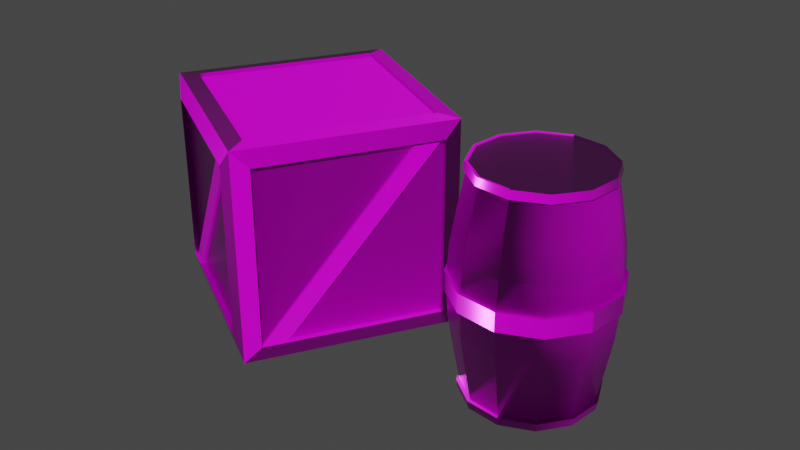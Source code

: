 # Source: wooden_box_and_barrel.blend  (saved by Blender 2.83.19; exported with 4.5.12 LTS)
import bpy
from mathutils import Matrix  # noqa: F401  (used for matrix-valued properties, if any)

bpy.ops.wm.read_factory_settings(use_empty=True)
scene = bpy.context.scene
scene.name = 'Scene'

# ---- collections
col_collection = bpy.data.collections.new('Collection'); scene.collection.children.link(col_collection)

# ---- images (referenced by path relative to the original .blend; pixels are not part of the script)
import os
ASSET_DIR = os.environ.get("B2B_ASSET_DIR", "")  # directory of the original .blend (textures are referenced by path, not embedded)
HERE = os.path.dirname(os.path.abspath(__file__))  # packed textures are extracted next to this script under _unpacked/

def load_image(name, relpath, width, height, colorspace="sRGB"):
    """Load a texture the original file referenced (path relative to the .blend, or extracted next to this script)."""
    p = next((c for c in (os.path.join(HERE, relpath), os.path.join(ASSET_DIR, relpath)) if relpath and os.path.exists(c)), "")
    if p:
        img = bpy.data.images.load(p, check_existing=True)
        img.name = name
    else:  # same state as the original file: an image datablock whose file is absent (Cycles renders it pink)
        img = bpy.data.images.new(name, width, height)
        img.source = "FILE"
        img.filepath = "//" + (relpath or name)
    img.colorspace_settings.name = colorspace
    return img
img_boxes_defaultmaterial_height_png = load_image('boxes_DefaultMaterial_Height.png', 'wooden box and barrel/boxes_DefaultMaterial_Height.png', 1024, 1024, 'Non-Color')
img_boxes_defaultmaterial_basecolor_png = load_image('boxes_DefaultMaterial_BaseColor.png', 'wooden box and barrel/boxes_DefaultMaterial_BaseColor.png', 1024, 1024, 'sRGB')
img_boxes_defaultmaterial_metallic_png = load_image('boxes_DefaultMaterial_Metallic.png', 'wooden box and barrel/boxes_DefaultMaterial_Metallic.png', 1024, 1024, 'Non-Color')
img_boxes_defaultmaterial_roughness_png = load_image('boxes_DefaultMaterial_Roughness.png', 'wooden box and barrel/boxes_DefaultMaterial_Roughness.png', 1024, 1024, 'Non-Color')
img_boxes_defaultmaterial_normal_png_001 = load_image('boxes_DefaultMaterial_Normal.png.001', 'wooden box and barrel/boxes_DefaultMaterial_Normal.png', 1024, 1024, 'Non-Color')

# ---- materials (node trees are filled in below, after node groups)
mat_material_001 = bpy.data.materials.new('Material.001')
mat_material_001.use_transparent_shadow = False

# ---- material node trees
mat_material_001.use_nodes = True; mat_material_001.node_tree.nodes.clear()
_N = mat_material_001.node_tree.nodes; _L = mat_material_001.node_tree.links
n0 = _N.new('ShaderNodeOutputMaterial'); n0.name = 'Material Output'; n0.location = (300, 300)
n1 = _N.new('ShaderNodeBsdfPrincipled'); n1.name = 'Principled BSDF'; n1.location = (10, 300)
n1.distribution = 'GGX'
n1.subsurface_method = 'RANDOM_WALK_SKIN'
n1.inputs[3].default_value = 1.45
n1.inputs[27].default_value = (0.0, 0.0, 0.0, 1.0)
n1.inputs[28].default_value = 1.0
n2 = _N.new('ShaderNodeTexImage'); n2.name = 'Image Texture'; n2.location = (88, -1150)
n2.label = 'Displacement'
n2.image = img_boxes_defaultmaterial_height_png
n3 = _N.new('ShaderNodeDisplacement'); n3.name = 'Displacement'; n3.location = (10, -260)
n3.inputs[2].default_value = 1.0
n4 = _N.new('ShaderNodeTexImage'); n4.name = 'Image Texture.001'; n4.location = (88, -30)
n4.label = 'Base Color'
n4.image = img_boxes_defaultmaterial_basecolor_png
n5 = _N.new('ShaderNodeTexImage'); n5.name = 'Image Texture.002'; n5.location = (88, -310)
n5.label = 'Metallic'
n5.image = img_boxes_defaultmaterial_metallic_png
n6 = _N.new('ShaderNodeTexImage'); n6.name = 'Image Texture.003'; n6.location = (88, -590)
n6.label = 'Roughness'
n6.image = img_boxes_defaultmaterial_roughness_png
n7 = _N.new('ShaderNodeTexImage'); n7.name = 'Image Texture.004'; n7.location = (88, -870)
n7.label = 'Normal'
n7.image = img_boxes_defaultmaterial_normal_png_001
n8 = _N.new('ShaderNodeNormalMap'); n8.name = 'Normal Map'; n8.location = (-240, -340)
n9 = _N.new('ShaderNodeMapping'); n9.name = 'Mapping'; n9.location = (230, -30)
n10 = _N.new('NodeReroute'); n10.name = 'Reroute'; n10.location = (38, -700)
n10.width = 16
n10.socket_idname = 'NodeSocketVector'
n11 = _N.new('ShaderNodeTexCoord'); n11.name = 'Texture Coordinate'; n11.location = (30, -30)
n12 = _N.new('NodeFrame'); n12.name = 'Frame'; n12.location = (-1270, 330)
n12.label = 'Mapping'
n12.width = 400
n13 = _N.new('NodeFrame'); n13.name = 'Frame.001'; n13.location = (-628, 530)
n13.label = 'Textures'
n13.width = 358
n2.parent = n13
n4.parent = n13
n5.parent = n13
n6.parent = n13
n7.parent = n13
n9.parent = n12
n10.parent = n13
n11.parent = n12
_L.new(n1.outputs[0], n0.inputs[0])
_L.new(n2.outputs[0], n3.inputs[0])
_L.new(n3.outputs[0], n0.inputs[2])
_L.new(n4.outputs[0], n1.inputs[0])
_L.new(n5.outputs[0], n1.inputs[1])
_L.new(n6.outputs[0], n1.inputs[2])
_L.new(n7.outputs[0], n8.inputs[1])
_L.new(n8.outputs[0], n1.inputs[5])
_L.new(n10.outputs[0], n4.inputs[0])
_L.new(n10.outputs[0], n5.inputs[0])
_L.new(n10.outputs[0], n6.inputs[0])
_L.new(n10.outputs[0], n7.inputs[0])
_L.new(n10.outputs[0], n2.inputs[0])
_L.new(n9.outputs[0], n10.inputs[0])
_L.new(n11.outputs[2], n9.inputs[0])
n0.is_active_output = True

# ---- world
world_world = bpy.data.worlds.new('World'); scene.world = world_world
world_world.use_nodes = True; world_world.node_tree.nodes.clear()
_N = world_world.node_tree.nodes; _L = world_world.node_tree.links
n0 = _N.new('ShaderNodeOutputWorld'); n0.name = 'World Output'; n0.location = (300, 300)
n1 = _N.new('ShaderNodeBackground'); n1.name = 'Background'; n1.location = (10, 300)
n1.inputs[0].default_value = (0.05088, 0.05088, 0.05088, 1.0)
_L.new(n1.outputs[0], n0.inputs[0])
n0.is_active_output = True
world_world.color = (0.05088, 0.05088, 0.05088)
world_world.use_sun_shadow = False
world_world.sun_shadow_jitter_overblur = 0.0

# ---- meshes
me_cube_012 = bpy.data.meshes.new('Cube.012')
me_cube_012.from_pydata([(-1.0, -1.0, -1.0), (-1.0, -1.0, 1.0), (-1.0, 1.0, -1.0), (-1.0, 1.0, 1.0), (1.0, -1.0, -1.0), (1.0, -1.0, 1.0), (1.0, 1.0, -1.0), (1.0, 1.0, 1.0), (-1.0, -0.8639, -0.8639), (-1.0, -0.8639, 0.8639), (-1.0, 0.8639, 0.8639), (-1.0, 0.8639, -0.8639), (-0.8639, 1.0, -0.8639), (-0.8639, 1.0, 0.8639), (0.8639, 1.0, 0.8639), (0.8639, 1.0, -0.8639), (1.0, 0.8639, -0.8639), (1.0, 0.8639, 0.8639), (1.0, -0.8639, 0.8639), (1.0, -0.8639, -0.8639), (0.8639, -1.0, -0.8639), (0.8639, -1.0, 0.8639), (-0.8639, -1.0, 0.8639), (-0.8639, -1.0, -0.8639), (-0.8639, 0.8639, -1.0), (0.8639, 0.8639, -1.0), (0.8639, -0.8639, -1.0), (-0.8639, -0.8639, -1.0), (0.8639, 0.8639, 1.0), (-0.8639, 0.8639, 1.0), (-0.8639, -0.8639, 1.0), (0.8639, -0.8639, 1.0), (-1.018, 1.018, -1.018), (-1.018, -1.018, -1.018), (-1.018, -1.018, 1.018), (-1.018, 1.018, 1.018), (1.018, 1.018, -1.018), (1.018, 1.018, 1.018), (1.018, -1.018, -1.018), (1.018, -1.018, 1.018), (-1.063, -0.8269, -0.8269), (-1.063, -0.8269, 0.8269), (-1.063, 0.8269, -0.8269), (-1.063, 0.8269, 0.8269), (-0.861, 1.063, 0.861), (-0.861, 1.063, -0.861), (0.861, 1.063, -0.861), (0.861, 1.063, 0.861), (1.063, 0.8604, 0.8604), (1.063, 0.8604, -0.8604), (1.063, -0.8604, -0.8604), (1.063, -0.8604, 0.8604), (0.8269, -1.063, 0.8269), (0.8269, -1.063, -0.8269), (-0.8269, -1.063, -0.8269), (-0.8269, -1.063, 0.8269), (0.8269, 0.8269, -1.063), (-0.8269, 0.8269, -1.063), (-0.8269, -0.8269, -1.063), (0.8269, -0.8269, -1.063), (-0.8627, 0.8627, 1.038), (0.8627, 0.8627, 1.038), (0.8627, -0.8627, 1.038), (-0.8627, -0.8627, 1.038), (1.004, -0.8639, -0.8771), (1.0, 0.5998, 0.8551), (1.004, -0.6243, -0.8771), (1.0, 0.8395, 0.8551), (1.03, 0.8395, 0.8551), (1.033, -0.6243, -0.8771), (1.033, -0.8639, -0.8771), (1.03, 0.5998, 0.8551), (-0.9929, 0.8666, -0.8546), (-0.9892, -0.5972, 0.8776), (-0.9929, 0.6269, -0.8546), (-0.9892, -0.8368, 0.8776), (-1.019, -0.8368, 0.8776), (-1.023, 0.6269, -0.8546), (-1.023, 0.8666, -0.8546), (-1.019, -0.5972, 0.8776), (0.8707, 0.9996, -0.8771), (-0.5931, 0.9959, 0.8551), (0.631, 0.9996, -0.8771), (-0.8327, 0.9959, 0.8551), (-0.8327, 1.026, 0.8551), (0.631, 1.029, -0.8771), (0.8707, 1.029, -0.8771), (-0.5931, 1.026, 0.8551), (-0.8598, -0.997, -0.8546), (0.6039, -0.9932, 0.8776), (-0.6202, -0.997, -0.8546), (0.8436, -0.9932, 0.8776), (0.8436, -1.023, 0.8776), (-0.6202, -1.027, -0.8546), (-0.8598, -1.027, -0.8546), (0.6039, -1.023, 0.8776)], [], [(0, 1, 3, 2), (2, 3, 7, 6), (6, 7, 5, 4), (4, 5, 1, 0), (2, 6, 4, 0), (7, 3, 1, 5), (33, 34, 41, 40), (34, 35, 43, 41), (35, 32, 42, 43), (32, 33, 40, 42), (32, 35, 44, 45), (35, 37, 47, 44), (37, 36, 46, 47), (36, 32, 45, 46), (36, 37, 48, 49), (37, 39, 51, 48), (39, 38, 50, 51), (38, 36, 49, 50), (38, 39, 52, 53), (39, 34, 55, 52), (34, 33, 54, 55), (33, 38, 53, 54), (32, 36, 56, 57), (36, 38, 59, 56), (38, 33, 58, 59), (33, 32, 57, 58), (37, 35, 60, 61), (35, 34, 63, 60), (34, 39, 62, 63), (39, 37, 61, 62), (17, 16, 49, 48), (12, 15, 46, 45), (21, 20, 53, 52), (10, 9, 41, 43), (16, 19, 50, 49), (25, 24, 57, 56), (14, 13, 44, 47), (20, 23, 54, 53), (29, 28, 61, 60), (11, 10, 43, 42), (18, 17, 48, 51), (24, 27, 58, 57), (15, 14, 47, 46), (22, 21, 52, 55), (28, 31, 62, 61), (19, 18, 51, 50), (26, 25, 56, 59), (23, 22, 55, 54), (30, 29, 60, 63), (27, 26, 59, 58), (31, 30, 63, 62), (9, 8, 40, 41), (13, 12, 45, 44), (8, 11, 42, 40), (69, 68, 71, 70), (67, 65, 71, 68), (66, 67, 68, 69), (65, 64, 70, 71), (64, 66, 69, 70), (77, 76, 79, 78), (75, 73, 79, 76), (74, 75, 76, 77), (73, 72, 78, 79), (72, 74, 77, 78), (85, 84, 87, 86), (83, 81, 87, 84), (82, 83, 84, 85), (81, 80, 86, 87), (80, 82, 85, 86), (93, 92, 95, 94), (91, 89, 95, 92), (90, 91, 92, 93), (89, 88, 94, 95), (88, 90, 93, 94)])
me_cube_012.polygons.foreach_set('use_smooth', [True] * 74)
_k = set([(0, 1), (0, 2), (0, 4), (1, 3), (1, 5), (2, 3), (2, 6), (3, 7), (4, 5), (4, 6), (5, 7), (6, 7), (8, 40), (9, 41), (10, 43), (11, 42), (12, 45), (13, 44), (14, 47), (15, 46), (16, 49), (17, 48), (18, 51), (19, 50), (20, 53), (21, 52), (22, 55), (23, 54), (24, 57), (25, 56), (26, 59), (27, 58), (28, 61), (29, 60), (30, 63), (31, 62), (32, 33), (32, 35), (32, 36), (33, 34), (33, 38), (34, 35), (34, 39), (35, 37), (36, 37), (36, 38), (37, 39), (38, 39), (40, 41), (40, 42), (41, 43), (42, 43), (44, 45), (44, 47), (45, 46), (46, 47), (48, 49), (48, 51), (49, 50), (50, 51), (52, 53), (52, 55), (53, 54), (54, 55), (56, 57), (56, 59), (57, 58), (58, 59), (60, 61), (60, 63), (61, 62), (62, 63), (64, 70), (65, 71), (66, 69), (67, 68), (68, 69), (68, 71), (69, 70), (70, 71), (72, 78), (73, 79), (74, 77), (75, 76), (76, 77), (76, 79), (77, 78), (78, 79), (80, 86), (81, 87), (82, 85), (83, 84), (84, 85), (84, 87), (85, 86), (86, 87), (88, 94), (89, 95), (90, 93), (91, 92), (92, 93), (92, 95), (93, 94), (94, 95)])
me_cube_012.attributes.new('sharp_edge', 'BOOLEAN', 'EDGE').data.foreach_set('value', [ (min(e.vertices), max(e.vertices)) in _k for e in me_cube_012.edges])
_uv = me_cube_012.uv_layers.new(name='UVMap')
_uv.uv.foreach_set('vector', [0.3159, 0.04309, 0.3159, 0.1865, 0.1725, 0.1865, 0.1725, 0.04309, 0.3159, 0.1865, 0.3159, 0.04309, 0.4593, 0.04309, 0.4593, 0.1865, 0.3159, 0.3299, 0.1725, 0.3299, 0.1725, 0.1865, 0.3159, 0.1865, 0.1725, 0.4732, 0.02914, 0.4732, 0.02914, 0.3299, 0.1725, 0.3299, 0.02914, 0.04309, 0.1725, 0.04309, 0.1725, 0.1865, 0.02914, 0.1865, 0.1725, 0.3299, 0.02914, 0.3299, 0.02914, 0.1865, 0.1725, 0.1865, 0.5042, 0.01021, 0.5042, 0.2397, 0.482, 0.2181, 0.482, 0.03175, 0.5484, 0.01021, 0.5484, 0.2397, 0.5263, 0.2181, 0.5263, 0.03175, 0.6147, 0.01021, 0.6147, 0.2397, 0.5926, 0.2181, 0.5926, 0.03175, 0.7253, 0.2397, 0.7253, 0.01021, 0.7475, 0.03175, 0.7475, 0.2181, 0.8949, 0.01021, 0.8949, 0.2397, 0.8765, 0.222, 0.8765, 0.02791, 0.8581, 0.01021, 0.8581, 0.2397, 0.8397, 0.222, 0.8397, 0.02791, 0.8765, 0.01021, 0.8765, 0.2397, 0.8581, 0.222, 0.8581, 0.02791, 0.8213, 0.2397, 0.8213, 0.01021, 0.8397, 0.02791, 0.8397, 0.222, 0.8028, 0.01021, 0.8028, 0.2397, 0.7844, 0.2219, 0.7844, 0.02798, 0.7659, 0.01021, 0.7659, 0.2397, 0.7475, 0.2219, 0.7475, 0.02798, 0.7844, 0.01021, 0.7844, 0.2397, 0.7659, 0.2219, 0.7659, 0.02798, 0.8213, 0.01021, 0.8213, 0.2397, 0.8028, 0.2219, 0.8028, 0.02798, 0.5263, 0.01021, 0.5263, 0.2397, 0.5042, 0.2181, 0.5042, 0.03175, 0.5705, 0.01021, 0.5705, 0.2397, 0.5484, 0.2181, 0.5484, 0.03175, 0.5705, 0.2397, 0.5705, 0.01021, 0.5926, 0.03175, 0.5926, 0.2181, 0.6811, 0.01021, 0.6811, 0.2397, 0.659, 0.2181, 0.659, 0.03175, 0.7032, 0.01021, 0.7032, 0.2397, 0.6811, 0.2181, 0.6811, 0.03175, 0.6147, 0.2397, 0.6147, 0.01021, 0.6369, 0.03175, 0.6369, 0.2181, 0.6369, 0.2397, 0.6369, 0.01021, 0.659, 0.03175, 0.659, 0.2181, 0.7253, 0.01021, 0.7253, 0.2397, 0.7032, 0.2181, 0.7032, 0.03175, 0.5705, 0.2397, 0.5705, 0.4691, 0.5529, 0.4516, 0.5529, 0.2572, 0.5529, 0.2397, 0.5529, 0.4691, 0.5352, 0.4516, 0.5352, 0.2572, 0.9302, 0.01021, 0.9302, 0.2397, 0.9125, 0.2222, 0.9125, 0.02771, 0.9125, 0.01021, 0.9125, 0.2397, 0.8949, 0.2222, 0.8949, 0.02771, 0.7475, 0.2397, 0.7475, 0.4344, 0.7404, 0.434, 0.7404, 0.2401, 0.7404, 0.2397, 0.7404, 0.4344, 0.7333, 0.434, 0.7333, 0.24, 0.6369, 0.2397, 0.6369, 0.4344, 0.6287, 0.4302, 0.6287, 0.2438, 0.527, 0.4344, 0.527, 0.2397, 0.5352, 0.2438, 0.5352, 0.4302, 0.7032, 0.4344, 0.7032, 0.2397, 0.7103, 0.2401, 0.7103, 0.434, 0.5926, 0.2397, 0.5926, 0.4344, 0.5844, 0.4302, 0.5844, 0.2438, 0.6962, 0.4344, 0.6962, 0.2397, 0.7032, 0.24, 0.7032, 0.434, 0.6287, 0.2397, 0.6287, 0.4344, 0.6205, 0.4302, 0.6205, 0.2438, 0.5762, 0.2397, 0.5762, 0.4344, 0.5719, 0.4342, 0.5719, 0.2398, 0.609, 0.2397, 0.609, 0.4344, 0.6008, 0.4302, 0.6008, 0.2438, 0.6161, 0.2397, 0.6161, 0.4344, 0.609, 0.434, 0.609, 0.2401, 0.6008, 0.2397, 0.6008, 0.4344, 0.5926, 0.4302, 0.5926, 0.2438, 0.7173, 0.2397, 0.7173, 0.4344, 0.7103, 0.434, 0.7103, 0.24, 0.5844, 0.2397, 0.5844, 0.4344, 0.5762, 0.4302, 0.5762, 0.2438, 0.6768, 0.4344, 0.6768, 0.2397, 0.6811, 0.2398, 0.6811, 0.4342, 0.6742, 0.2397, 0.6742, 0.4344, 0.6672, 0.434, 0.6672, 0.2401, 0.7659, 0.2397, 0.7659, 0.4344, 0.7577, 0.4302, 0.7577, 0.2438, 0.6451, 0.2397, 0.6451, 0.4344, 0.6369, 0.4302, 0.6369, 0.2438, 0.6205, 0.2397, 0.6205, 0.4344, 0.6161, 0.4342, 0.6161, 0.2398, 0.7577, 0.2397, 0.7577, 0.4344, 0.7495, 0.4302, 0.7495, 0.2438, 0.6546, 0.4344, 0.6546, 0.2397, 0.659, 0.2398, 0.659, 0.4342, 0.6533, 0.2397, 0.6533, 0.4344, 0.6451, 0.4302, 0.6451, 0.2438, 0.7333, 0.2397, 0.7333, 0.4344, 0.7263, 0.434, 0.7263, 0.24, 0.6672, 0.2397, 0.6672, 0.4344, 0.659, 0.4302, 0.659, 0.2438, 0.3719, 0.4501, 0.3719, 0.1966, 0.3924, 0.2139, 0.3924, 0.4674, 0.4435, 0.1966, 0.4702, 0.1966, 0.4702, 0.1999, 0.4435, 0.1999, 0.4166, 0.4161, 0.4166, 0.1966, 0.4205, 0.1966, 0.4205, 0.4161, 0.4281, 0.4161, 0.4281, 0.1966, 0.432, 0.1966, 0.432, 0.4161, 0.4702, 0.2066, 0.4435, 0.2066, 0.4435, 0.2033, 0.4702, 0.2033, 0.3924, 0.4501, 0.3924, 0.1966, 0.4128, 0.2139, 0.4128, 0.4674, 0.4435, 0.1999, 0.4702, 0.1999, 0.4702, 0.2033, 0.4435, 0.2033, 0.4128, 0.4161, 0.4128, 0.1966, 0.4166, 0.1966, 0.4166, 0.4161, 0.432, 0.4161, 0.432, 0.1966, 0.4358, 0.1966, 0.4358, 0.4161, 0.4435, 0.2902, 0.4702, 0.2902, 0.4702, 0.2936, 0.4435, 0.2936, 0.3719, 0.2139, 0.3719, 0.4674, 0.3514, 0.4501, 0.3514, 0.1966, 0.4468, 0.2066, 0.4468, 0.2334, 0.4435, 0.2334, 0.4435, 0.2066, 0.4205, 0.4161, 0.4205, 0.1966, 0.4243, 0.1966, 0.4243, 0.4161, 0.4358, 0.4161, 0.4358, 0.1966, 0.4396, 0.1966, 0.4396, 0.4161, 0.4435, 0.2902, 0.4435, 0.2635, 0.4468, 0.2635, 0.4468, 0.2902, 0.331, 0.4501, 0.331, 0.1966, 0.3514, 0.2139, 0.3514, 0.4674, 0.4435, 0.2601, 0.4435, 0.2334, 0.4468, 0.2334, 0.4468, 0.2601, 0.4243, 0.4161, 0.4243, 0.1966, 0.4281, 0.1966, 0.4281, 0.4161, 0.4396, 0.4161, 0.4396, 0.1966, 0.4435, 0.1966, 0.4435, 0.4161, 0.4702, 0.2635, 0.4435, 0.2635, 0.4435, 0.2601, 0.4702, 0.2601])
me_cube_012.materials.append(mat_material_001)
me_cube_012.use_remesh_fix_poles = True
me_cube_012.use_remesh_preserve_attributes = False
me_cube_012.use_mirror_x = True
me_cube_012.update()
me_cube_012.normals_split_custom_set([tuple(v) for v in zip(*[iter([-1.0, 0.0, 0.0, -1.0, 0.0, 0.0, -1.0, 0.0, 0.0, -1.0, 0.0, 0.0, 0.0, 1.0, 0.0, 0.0, 1.0, 0.0, 0.0, 1.0, 0.0, 0.0, 1.0, 0.0, 1.0, 0.0, 0.0, 1.0, 0.0, 0.0, 1.0, 0.0, 0.0, 1.0, 0.0, 0.0, 0.0, -1.0, 0.0, 0.0, -1.0, 0.0, 0.0, -1.0, 0.0, 0.0, -1.0, 0.0, 0.0, 0.0, -1.0, 0.0, 0.0, -1.0, 0.0, 0.0, -1.0, 0.0, 0.0, -1.0, 0.0, 0.0, 1.0, 0.0, 0.0, 1.0, 0.0, 0.0, 1.0, 0.0, 0.0, 1.0, -0.9867, -0.115, -0.115, -0.9867, -0.115, 0.115, -0.9867, -0.115, 0.115, -0.9867, -0.115, -0.115, -0.9867, -0.115, 0.115, -0.9867, 0.115, 0.115, -0.9867, 0.115, 0.115, -0.9867, -0.115, 0.115, -0.9867, 0.115, 0.115, -0.9867, 0.115, -0.115, -0.9867, 0.115, -0.115, -0.9867, 0.115, 0.115, -0.9867, 0.115, -0.115, -0.9867, -0.115, -0.115, -0.9867, -0.115, -0.115, -0.9867, 0.115, -0.115, -0.1392, 0.9804, -0.1392, -0.1392, 0.9804, 0.1392, -0.1392, 0.9804, 0.1392, -0.1392, 0.9804, -0.1392, -0.1392, 0.9804, 0.1392, 0.1392, 0.9804, 0.1392, 0.1392, 0.9804, 0.1392, -0.1392, 0.9804, 0.1392, 0.1392, 0.9804, 0.1392, 0.1392, 0.9804, -0.1392, 0.1392, 0.9804, -0.1392, 0.1392, 0.9804, 0.1392, 0.1392, 0.9804, -0.1392, -0.1392, 0.9804, -0.1392, -0.1392, 0.9804, -0.1392, 0.1392, 0.9804, -0.1392, 0.9806, 0.1386, -0.1386, 0.9806, 0.1386, 0.1386, 0.9806, 0.1386, 0.1386, 0.9806, 0.1386, -0.1386, 0.9806, 0.1386, 0.1386, 0.9806, -0.1386, 0.1386, 0.9806, -0.1386, 0.1386, 0.9806, 0.1386, 0.1386, 0.9806, -0.1386, 0.1386, 0.9806, -0.1386, -0.1386, 0.9806, -0.1386, -0.1386, 0.9806, -0.1386, 0.1386, 0.9806, -0.1386, -0.1386, 0.9806, 0.1386, -0.1386, 0.9806, 0.1386, -0.1386, 0.9806, -0.1386, -0.1386, 0.115, -0.9867, -0.115, 0.115, -0.9867, 0.115, 0.115, -0.9867, 0.115, 0.115, -0.9867, -0.115, 0.115, -0.9867, 0.115, -0.115, -0.9867, 0.115, -0.115, -0.9867, 0.115, 0.115, -0.9867, 0.115, -0.115, -0.9867, 0.115, -0.115, -0.9867, -0.115, -0.115, -0.9867, -0.115, -0.115, -0.9867, 0.115, -0.115, -0.9867, -0.115, 0.115, -0.9867, -0.115, 0.115, -0.9867, -0.115, -0.115, -0.9867, -0.115, -0.115, 0.115, -0.9867, 0.115, 0.115, -0.9867, 0.115, 0.115, -0.9867, -0.115, 0.115, -0.9867, 0.115, 0.115, -0.9867, 0.115, -0.115, -0.9867, 0.115, -0.115, -0.9867, 0.115, 0.115, -0.9867, 0.115, -0.115, -0.9867, -0.115, -0.115, -0.9867, -0.115, -0.115, -0.9867, 0.115, -0.115, -0.9867, -0.115, -0.115, -0.9867, -0.115, 0.115, -0.9867, -0.115, 0.115, -0.9867, -0.115, -0.115, -0.9867, 0.06564, 0.06564, 0.9957, -0.06564, 0.06564, 0.9957, -0.06564, 0.06564, 0.9957, 0.06564, 0.06564, 0.9957, -0.06564, 0.06564, 0.9957, -0.06564, -0.06564, 0.9957, -0.06564, -0.06564, 0.9957, -0.06564, 0.06564, 0.9957, -0.06564, -0.06564, 0.9957, 0.06564, -0.06564, 0.9957, 0.06564, -0.06564, 0.9957, -0.06564, -0.06564, 0.9957, 0.06564, -0.06564, 0.9957, 0.06564, 0.06564, 0.9957, 0.06564, 0.06564, 0.9957, 0.06564, -0.06564, 0.9957, -0.05674, -0.9984, 0.0, -0.05674, -0.9984, 0.0, -0.05674, -0.9984, 0.0, -0.05674, -0.9984, 0.0, 0.0, -0.04677, 0.9989, 0.0, -0.04677, 0.9989, 0.0, -0.04677, 0.9989, 0.0, -0.04677, 0.9989, -0.8605, 0.5094, 0.0, -0.8605, 0.5094, 0.0, -0.8605, 0.5094, 0.0, -0.8605, 0.5094, 0.0, 0.5094, 0.0, -0.8605, 0.5094, 0.0, -0.8605, 0.5094, 0.0, -0.8605, 0.5094, 0.0, -0.8605, -0.05674, 0.0, 0.9984, -0.05674, 0.0, 0.9984, -0.05674, 0.0, 0.9984, -0.05674, 0.0, 0.9984, 0.0, -0.8605, 0.5094, 0.0, -0.8605, 0.5094, 0.0, -0.8605, 0.5094, 0.0, -0.8605, 0.5094, 0.0, -0.04677, -0.9989, 0.0, -0.04677, -0.9989, 0.0, -0.04677, -0.9989, 0.0, -0.04677, -0.9989, 0.0, 0.5094, 0.8605, 0.0, 0.5094, 0.8605, 0.0, 0.5094, 0.8605, 0.0, 0.5094, 0.8605, 0.0, -0.9995, -0.03112, 0.0, -0.9995, -0.03112, 0.0, -0.9995, -0.03112, 0.0, -0.9995, -0.03112, 0.5094, -0.8605, 0.0, 0.5094, -0.8605, 0.0, 0.5094, -0.8605, 0.0, 0.5094, -0.8605, 0.0, -0.05674, 0.0, -0.9984, -0.05674, 0.0, -0.9984, -0.05674, 0.0, -0.9984, -0.05674, 0.0, -0.9984, 0.8605, 0.0, 0.5094, 0.8605, 0.0, 0.5094, 0.8605, 0.0, 0.5094, 0.8605, 0.0, 0.5094, -0.9989, -0.04676, 0.0, -0.9989, -0.04676, 0.0, -0.9989, -0.04676, 0.0, -0.9989, -0.04676, 0.0, 0.0, 0.5094, -0.8605, 0.0, 0.5094, -0.8605, 0.0, 0.5094, -0.8605, 0.0, 0.5094, -0.8605, -0.9995, 0.0, -0.03112, -0.9995, 0.0, -0.03112, -0.9995, 0.0, -0.03112, -0.9995, 0.0, -0.03112, -0.05674, 0.9984, 0.0, -0.05674, 0.9984, 0.0, -0.05674, 0.9984, 0.0, -0.05674, 0.9984, 0.0, -0.8605, 0.0, 0.5094, -0.8605, 0.0, 0.5094, -0.8605, 0.0, 0.5094, -0.8605, 0.0, 0.5094, 0.8605, 0.5094, 0.0, 0.8605, 0.5094, 0.0, 0.8605, 0.5094, 0.0, 0.8605, 0.5094, 0.0, 0.9995, 0.0, -0.03112, 0.9995, 0.0, -0.03112, 0.9995, 0.0, -0.03112, 0.9995, 0.0, -0.03112, 0.0, 0.8605, 0.5094, 0.0, 0.8605, 0.5094, 0.0, 0.8605, 0.5094, 0.0, 0.8605, 0.5094, 0.0, 0.9995, -0.03112, 0.0, 0.9995, -0.03112, 0.0, 0.9995, -0.03112, 0.0, 0.9995, -0.03112, 0.5094, 0.8605, 0.0, 0.5094, 0.8605, 0.0, 0.5094, 0.8605, 0.0, 0.5094, 0.8605, 0.0, 0.9989, -0.04676, 0.0, 0.9989, -0.04676, 0.0, 0.9989, -0.04676, 0.0, 0.9989, -0.04676, 0.0, 0.5094, 0.0, 0.8605, 0.5094, 0.0, 0.8605, 0.5094, 0.0, 0.8605, 0.5094, 0.0, 0.8605, 1.0, 0.0, 0.002143, 1.0, 0.0, 0.002143, 1.0, 0.0, 0.002143, 1.0, 0.0, 0.002143, 0.0, 0.0, 1.0, 0.0, 0.0, 1.0, 0.0, 0.0, 1.0, 0.0, 0.0, 1.0, 0.0, 0.7638, -0.6454, 0.0, 0.7638, -0.6454, 0.0, 0.7638, -0.6454, 0.0, 0.7638, -0.6454, 0.0, -0.7638, 0.6454, 0.0, -0.7638, 0.6454, 0.0, -0.7638, 0.6454, 0.0, -0.7638, 0.6454, 0.0, 0.0, -1.0, 0.0, 0.0, -1.0, 0.0, 0.0, -1.0, 0.0, 0.0, -1.0, -1.0, 0.0, 0.002143, -1.0, 0.0, 0.002143, -1.0, 0.0, 0.002143, -1.0, 0.0, 0.002143, 0.0, 0.0, 1.0, 0.0, 0.0, 1.0, 0.0, 0.0, 1.0, 0.0, 0.0, 1.0, 0.0, -0.7638, -0.6454, 0.0, -0.7638, -0.6454, 0.0, -0.7638, -0.6454, 0.0, -0.7638, -0.6454, 0.0, 0.7638, 0.6454, 0.0, 0.7638, 0.6454, 0.0, 0.7638, 0.6454, 0.0, 0.7638, 0.6454, 0.0, 0.0, -1.0, 0.0, 0.0, -1.0, 0.0, 0.0, -1.0, 0.0, 0.0, -1.0, -2.487e-07, 1.0, 0.002143, -2.487e-07, 1.0, 0.002143, -2.487e-07, 1.0, 0.002143, -2.487e-07, 1.0, 0.002143, 0.0, 0.0, 1.0, 0.0, 0.0, 1.0, 0.0, 0.0, 1.0, 0.0, 0.0, 1.0, -0.7638, 0.0, -0.6454, -0.7638, 0.0, -0.6454, -0.7638, 0.0, -0.6454, -0.7638, 0.0, -0.6454, 0.7638, 0.0, 0.6454, 0.7638, 0.0, 0.6454, 0.7638, 0.0, 0.6454, 0.7638, 0.0, 0.6454, 3.601e-08, 0.0, -1.0, 3.601e-08, 0.0, -1.0, 3.601e-08, 0.0, -1.0, 3.601e-08, 0.0, -1.0, 0.0, -1.0, 0.002143, 0.0, -1.0, 0.002143, 0.0, -1.0, 0.002143, 0.0, -1.0, 0.002143, 0.0, 0.0, 1.0, 0.0, 0.0, 1.0, 0.0, 0.0, 1.0, 0.0, 0.0, 1.0, 0.7638, 0.0, -0.6454, 0.7638, 0.0, -0.6454, 0.7638, 0.0, -0.6454, 0.7638, 0.0, -0.6454, -0.7638, 0.0, 0.6454, -0.7638, 0.0, 0.6454, -0.7638, 0.0, 0.6454, -0.7638, 0.0, 0.6454, -2.619e-07, 0.0, -1.0, -2.619e-07, 0.0, -1.0, -2.619e-07, 0.0, -1.0, -2.619e-07, 0.0, -1.0])] * 3)])
me_cube_013 = bpy.data.meshes.new('Cube.013')
me_cube_013.from_pydata([(-0.285, 0.5062, -1.051), (-0.285, 0.5062, 1.05), (0.006328, 0.5809, -1.051), (0.006328, 0.5809, 1.05), (0.2959, 0.4999, -1.051), (0.2959, 0.4999, 1.05), (0.5062, 0.285, -1.051), (0.5062, 0.285, 1.05), (0.5809, -0.006328, -1.051), (0.5809, -0.006328, 1.05), (0.4999, -0.2959, -1.051), (0.4999, -0.2959, 1.05), (0.285, -0.5062, -1.051), (0.285, -0.5062, 1.05), (-0.006329, -0.5809, -1.051), (-0.006329, -0.5809, 1.05), (-0.2959, -0.4999, -1.051), (-0.2959, -0.4999, 1.05), (-0.5062, -0.285, -1.051), (-0.5062, -0.285, 1.05), (-0.5809, 0.006328, -1.051), (-0.5809, 0.006328, 1.05), (-0.4999, 0.2959, -1.051), (-0.4999, 0.2959, 1.05), (-0.3471, 0.6167, -0.3433), (-0.3227, 0.5732, -0.6392), (-0.3532, 0.6274, 0.1415), (-0.3532, 0.6274, -0.1431), (-0.3227, 0.5732, 0.6376), (-0.3471, 0.6167, 0.3417), (0.007709, 0.7076, 0.3417), (0.007165, 0.6577, 0.6376), (0.007843, 0.72, -0.1431), (0.007843, 0.72, 0.1415), (0.007165, 0.6577, -0.6392), (0.007709, 0.7076, -0.3433), (0.3605, 0.609, 0.3417), (0.3351, 0.566, 0.6376), (0.3668, 0.6196, -0.1431), (0.3668, 0.6196, 0.1415), (0.3351, 0.566, -0.6392), (0.3605, 0.609, -0.3433), (0.6167, 0.3471, 0.3417), (0.5732, 0.3227, 0.6376), (0.6274, 0.3532, -0.1431), (0.6274, 0.3532, 0.1415), (0.5732, 0.3227, -0.6392), (0.6167, 0.3471, -0.3433), (0.7076, -0.007709, 0.3417), (0.6577, -0.007166, 0.6376), (0.72, -0.007844, -0.1431), (0.72, -0.007844, 0.1415), (0.6577, -0.007166, -0.6392), (0.7076, -0.007709, -0.3433), (0.609, -0.3605, 0.3417), (0.566, -0.3351, 0.6376), (0.6196, -0.3668, -0.1431), (0.6196, -0.3668, 0.1415), (0.566, -0.3351, -0.6392), (0.609, -0.3605, -0.3433), (0.3471, -0.6167, 0.3417), (0.3227, -0.5732, 0.6376), (0.3532, -0.6274, -0.1431), (0.3532, -0.6274, 0.1415), (0.3227, -0.5732, -0.6392), (0.3471, -0.6167, -0.3433), (-0.007709, -0.7076, 0.3417), (-0.007166, -0.6577, 0.6376), (-0.007843, -0.72, -0.1431), (-0.007843, -0.72, 0.1415), (-0.007166, -0.6577, -0.6392), (-0.007709, -0.7076, -0.3433), (-0.3605, -0.609, 0.3417), (-0.3351, -0.566, 0.6376), (-0.3668, -0.6196, -0.1431), (-0.3668, -0.6196, 0.1415), (-0.3351, -0.566, -0.6392), (-0.3605, -0.609, -0.3433), (-0.6167, -0.3471, 0.3417), (-0.5732, -0.3227, 0.6376), (-0.6274, -0.3532, -0.1431), (-0.6274, -0.3532, 0.1415), (-0.5732, -0.3227, -0.6392), (-0.6167, -0.3471, -0.3433), (-0.7076, 0.007708, 0.3417), (-0.6577, 0.007165, 0.6376), (-0.72, 0.007843, -0.1431), (-0.72, 0.007843, 0.1415), (-0.6577, 0.007165, -0.6392), (-0.7076, 0.007708, -0.3433), (-0.609, 0.3605, 0.3417), (-0.566, 0.3351, 0.6376), (-0.6196, 0.3668, -0.1431), (-0.6196, 0.3668, 0.1415), (-0.566, 0.3351, -0.6392), (-0.609, 0.3605, -0.3433), (-0.5116, 0.3029, 0.977), (-0.2916, 0.5181, 0.977), (0.006476, 0.5945, 0.977), (0.3029, 0.5116, 0.977), (0.5181, 0.2916, 0.977), (0.5945, -0.006477, 0.977), (0.5116, -0.3029, 0.977), (0.2916, -0.5181, 0.977), (-0.006477, -0.5945, 0.977), (-0.3029, -0.5116, 0.977), (-0.5181, -0.2916, 0.977), (-0.5945, 0.006476, 0.977), (-0.2922, 0.519, -0.9728), (0.006488, 0.5956, -0.9728), (-0.5125, 0.3034, -0.9728), (0.3034, 0.5125, -0.9728), (0.519, 0.2922, -0.9728), (0.5956, -0.006488, -0.9728), (0.5125, -0.3034, -0.9728), (0.2922, -0.519, -0.9728), (-0.006488, -0.5956, -0.9728), (-0.3034, -0.5125, -0.9728), (-0.519, -0.2922, -0.9728), (-0.5956, 0.006488, -0.9728), (-0.285, 0.5062, -1.051), (-0.285, 0.5062, 1.05), (0.006328, 0.5809, -1.051), (0.006328, 0.5809, 1.05), (0.2959, 0.4999, -1.051), (0.2959, 0.4999, 1.05), (0.5062, 0.285, -1.051), (0.5062, 0.285, 1.05), (0.5809, -0.006328, -1.051), (0.5809, -0.006328, 1.05), (0.4999, -0.2959, -1.051), (0.4999, -0.2959, 1.05), (0.285, -0.5062, -1.051), (0.285, -0.5062, 1.05), (-0.006329, -0.5809, -1.051), (-0.006329, -0.5809, 1.05), (-0.2959, -0.4999, -1.051), (-0.2959, -0.4999, 1.05), (-0.5062, -0.285, -1.051), (-0.5062, -0.285, 1.05), (-0.5809, 0.006328, -1.051), (-0.5809, 0.006328, 1.05), (-0.4999, 0.2959, -1.051), (-0.4999, 0.2959, 1.05), (-0.5116, 0.3029, 0.977), (-0.2916, 0.5181, 0.977), (0.006476, 0.5945, 0.977), (0.3029, 0.5116, 0.977), (0.5181, 0.2916, 0.977), (0.5945, -0.006477, 0.977), (0.5116, -0.3029, 0.977), (0.2916, -0.5181, 0.977), (-0.006477, -0.5945, 0.977), (-0.3029, -0.5116, 0.977), (-0.5181, -0.2916, 0.977), (-0.5945, 0.006476, 0.977), (-0.2922, 0.519, -0.9728), (0.006488, 0.5956, -0.9728), (-0.5125, 0.3034, -0.9728), (0.3034, 0.5125, -0.9728), (0.519, 0.2922, -0.9728), (0.5956, -0.006488, -0.9728), (0.5125, -0.3034, -0.9728), (0.2922, -0.519, -0.9728), (-0.006488, -0.5956, -0.9728), (-0.3034, -0.5125, -0.9728), (-0.519, -0.2922, -0.9728), (-0.5956, 0.006488, -0.9728), (-0.298, 0.5294, -1.056), (0.006617, 0.6075, -1.056), (0.006617, 0.6075, 1.055), (-0.298, 0.5294, 1.055), (0.3095, 0.5228, -1.056), (0.3095, 0.5228, 1.055), (0.5294, 0.298, -1.056), (0.5294, 0.298, 1.055), (0.6075, -0.006618, -1.056), (0.6075, -0.006618, 1.055), (0.5228, -0.3095, -1.056), (0.5228, -0.3095, 1.055), (0.298, -0.5294, -1.056), (0.298, -0.5294, 1.055), (-0.006618, -0.6075, -1.056), (-0.006618, -0.6075, 1.055), (-0.3095, -0.5228, -1.056), (-0.3095, -0.5228, 1.055), (-0.5294, -0.298, -1.056), (-0.5294, -0.298, 1.055), (-0.6075, 0.006617, -1.056), (-0.6075, 0.006617, 1.055), (-0.5228, 0.3095, -1.056), (-0.5228, 0.3095, 1.055), (0.006777, 0.6221, -0.9777), (-0.5345, 0.3164, 0.9819), (0.3169, 0.5354, -0.9777), (0.5422, 0.3052, -0.9777), (0.6221, -0.006778, -0.9777), (0.5354, -0.3169, -0.9777), (0.3052, -0.5422, -0.9777), (-0.006778, -0.6221, -0.9777), (-0.3169, -0.5354, -0.9777), (-0.5422, -0.3052, -0.9777), (-0.6221, 0.006777, -0.9777), (-0.3047, 0.5412, 0.9819), (0.006765, 0.621, 0.9819), (0.3164, 0.5345, 0.9819), (0.5412, 0.3047, 0.9819), (0.621, -0.006766, 0.9819), (0.5345, -0.3164, 0.9819), (0.3047, -0.5412, 0.9819), (-0.006766, -0.621, 0.9819), (-0.3164, -0.5345, 0.9819), (-0.5412, -0.3047, 0.9819), (-0.621, 0.006765, 0.9819), (-0.3052, 0.5422, -0.9777), (-0.5354, 0.3169, -0.9777), (-0.3532, 0.6274, 0.08746), (-0.3532, 0.6274, -0.08905), (0.007843, 0.72, -0.08905), (0.007843, 0.72, 0.08746), (0.3668, 0.6196, -0.08905), (0.3668, 0.6196, 0.08746), (0.6274, 0.3532, -0.08905), (0.6274, 0.3532, 0.08746), (0.72, -0.007844, -0.08905), (0.72, -0.007844, 0.08746), (0.6196, -0.3668, -0.08905), (0.6196, -0.3668, 0.08746), (0.3532, -0.6274, -0.08905), (0.3532, -0.6274, 0.08746), (-0.007843, -0.72, -0.08905), (-0.007843, -0.72, 0.08746), (-0.3668, -0.6196, -0.08905), (-0.3668, -0.6196, 0.08746), (-0.6274, -0.3532, -0.08905), (-0.6274, -0.3532, 0.08746), (-0.72, 0.007843, -0.08905), (-0.72, 0.007843, 0.08746), (-0.6196, 0.3668, -0.08905), (-0.6196, 0.3668, 0.08746), (-0.6428, 0.3805, -0.08905), (-0.6428, 0.3805, 0.08746), (-0.3664, 0.651, 0.08746), (-0.3664, 0.651, -0.08905), (-0.747, 0.008137, -0.08905), (-0.747, 0.008137, 0.08746), (-0.651, -0.3664, -0.08905), (-0.651, -0.3664, 0.08746), (-0.3805, -0.6428, -0.08905), (-0.3805, -0.6428, 0.08746), (-0.008138, -0.747, -0.08905), (-0.008138, -0.747, 0.08746), (0.3664, -0.651, -0.08905), (0.3664, -0.651, 0.08746), (0.6428, -0.3805, -0.08905), (0.6428, -0.3805, 0.08746), (0.747, -0.008138, -0.08905), (0.747, -0.008138, 0.08746), (0.651, 0.3664, -0.08905), (0.651, 0.3664, 0.08746), (0.3805, 0.6428, -0.08905), (0.3805, 0.6428, 0.08746), (0.008137, 0.747, -0.08905), (0.008137, 0.747, 0.08746)], [], [(98, 3, 5, 99), (33, 30, 36, 39), (39, 36, 42, 45), (45, 42, 48, 51), (51, 48, 54, 57), (57, 54, 60, 63), (63, 60, 66, 69), (69, 66, 72, 75), (75, 72, 78, 81), (81, 78, 84, 87), (3, 1, 23, 21, 19, 17, 15, 13, 11, 9, 7, 5), (87, 84, 90, 93), (97, 1, 3, 98), (0, 2, 4, 6, 8, 10, 12, 14, 16, 18, 20, 22), (24, 27, 32, 35), (26, 29, 30, 33), (96, 23, 1, 97), (119, 88, 94, 110), (89, 86, 92, 95), (107, 21, 23, 96), (118, 82, 88, 119), (83, 80, 86, 89), (106, 19, 21, 107), (117, 76, 82, 118), (77, 74, 80, 83), (105, 17, 19, 106), (116, 70, 76, 117), (71, 68, 74, 77), (104, 15, 17, 105), (115, 64, 70, 116), (65, 62, 68, 71), (103, 13, 15, 104), (114, 58, 64, 115), (59, 56, 62, 65), (102, 11, 13, 103), (113, 52, 58, 114), (53, 50, 56, 59), (101, 9, 11, 102), (112, 46, 52, 113), (47, 44, 50, 53), (100, 7, 9, 101), (111, 40, 46, 112), (41, 38, 44, 47), (99, 5, 7, 100), (109, 34, 40, 111), (35, 32, 38, 41), (110, 94, 25, 108), (95, 92, 27, 24), (93, 90, 29, 26), (95, 24, 25, 94), (93, 26, 27, 92), (91, 28, 29, 90), (89, 95, 94, 88), (87, 93, 92, 86), (85, 91, 90, 84), (83, 89, 88, 82), (81, 87, 86, 80), (79, 85, 84, 78), (77, 83, 82, 76), (75, 81, 80, 74), (73, 79, 78, 72), (71, 77, 76, 70), (69, 75, 74, 68), (67, 73, 72, 66), (65, 71, 70, 64), (63, 69, 68, 62), (61, 67, 66, 60), (59, 65, 64, 58), (57, 63, 62, 56), (55, 61, 60, 54), (53, 59, 58, 52), (51, 57, 56, 50), (49, 55, 54, 48), (47, 53, 52, 46), (45, 51, 50, 44), (43, 49, 48, 42), (41, 47, 46, 40), (39, 45, 44, 38), (37, 43, 42, 36), (35, 41, 40, 34), (33, 39, 38, 32), (31, 37, 36, 30), (24, 35, 34, 25), (26, 33, 32, 27), (28, 31, 30, 29), (108, 25, 34, 109), (37, 99, 100, 43), (43, 100, 101, 49), (49, 101, 102, 55), (55, 102, 103, 61), (61, 103, 104, 67), (67, 104, 105, 73), (73, 105, 106, 79), (79, 106, 107, 85), (85, 107, 96, 91), (91, 96, 97, 28), (28, 97, 98, 31), (31, 98, 99, 37), (0, 108, 109, 2), (22, 110, 108, 0), (2, 109, 111, 4), (4, 111, 112, 6), (6, 112, 113, 8), (8, 113, 114, 10), (10, 114, 115, 12), (12, 115, 116, 14), (14, 116, 117, 16), (16, 117, 118, 18), (18, 118, 119, 20), (20, 119, 110, 22), (146, 147, 125, 123), (145, 146, 123, 121), (144, 145, 121, 143), (155, 144, 143, 141), (154, 155, 141, 139), (153, 154, 139, 137), (152, 153, 137, 135), (151, 152, 135, 133), (150, 151, 133, 131), (149, 150, 131, 129), (148, 149, 129, 127), (147, 148, 127, 125), (120, 122, 157, 156), (142, 120, 156, 158), (122, 124, 159, 157), (124, 126, 160, 159), (126, 128, 161, 160), (128, 130, 162, 161), (130, 132, 163, 162), (132, 134, 164, 163), (134, 136, 165, 164), (136, 138, 166, 165), (138, 140, 167, 166), (140, 142, 158, 167), (204, 170, 173, 205), (203, 171, 170, 204), (193, 191, 171, 203), (213, 189, 191, 193), (212, 187, 189, 213), (211, 185, 187, 212), (210, 183, 185, 211), (209, 181, 183, 210), (208, 179, 181, 209), (207, 177, 179, 208), (206, 175, 177, 207), (205, 173, 175, 206), (168, 214, 192, 169), (190, 215, 214, 168), (169, 192, 194, 172), (172, 194, 195, 174), (174, 195, 196, 176), (176, 196, 197, 178), (178, 197, 198, 180), (180, 198, 199, 182), (182, 199, 200, 184), (184, 200, 201, 186), (186, 201, 202, 188), (188, 202, 215, 190), (147, 146, 204, 205), (137, 139, 187, 185), (167, 158, 215, 202), (126, 124, 172, 174), (140, 138, 186, 188), (125, 127, 175, 173), (139, 141, 189, 187), (148, 147, 205, 206), (128, 126, 174, 176), (156, 157, 192, 214), (142, 140, 188, 190), (149, 148, 206, 207), (127, 129, 177, 175), (158, 156, 214, 215), (141, 143, 191, 189), (150, 149, 207, 208), (130, 128, 176, 178), (157, 159, 194, 192), (120, 142, 190, 168), (151, 150, 208, 209), (129, 131, 179, 177), (159, 160, 195, 194), (143, 121, 171, 191), (152, 151, 209, 210), (132, 130, 178, 180), (160, 161, 196, 195), (153, 152, 210, 211), (131, 133, 181, 179), (161, 162, 197, 196), (154, 153, 211, 212), (134, 132, 180, 182), (162, 163, 198, 197), (155, 154, 212, 213), (133, 135, 183, 181), (163, 164, 199, 198), (122, 120, 168, 169), (144, 155, 213, 193), (136, 134, 182, 184), (164, 165, 200, 199), (121, 123, 170, 171), (145, 144, 193, 203), (135, 137, 185, 183), (165, 166, 201, 200), (124, 122, 169, 172), (146, 145, 203, 204), (138, 136, 184, 186), (166, 167, 202, 201), (123, 125, 173, 170), (241, 242, 243, 240), (245, 241, 240, 244), (247, 245, 244, 246), (249, 247, 246, 248), (251, 249, 248, 250), (253, 251, 250, 252), (255, 253, 252, 254), (257, 255, 254, 256), (259, 257, 256, 258), (261, 259, 258, 260), (263, 261, 260, 262), (242, 263, 262, 243), (232, 230, 250, 248), (222, 220, 260, 258), (235, 237, 245, 247), (225, 227, 255, 257), (239, 216, 242, 241), (236, 234, 246, 244), (226, 224, 256, 254), (229, 231, 251, 253), (219, 221, 261, 263), (217, 238, 240, 243), (230, 228, 252, 250), (220, 218, 262, 260), (233, 235, 247, 249), (223, 225, 257, 259), (216, 219, 263, 242), (234, 232, 248, 246), (224, 222, 258, 256), (237, 239, 241, 245), (227, 229, 253, 255), (218, 217, 243, 262), (238, 236, 244, 240), (228, 226, 254, 252), (231, 233, 249, 251), (221, 223, 259, 261)])
me_cube_013.polygons.foreach_set('use_smooth', [True] * 242)
_k = set([(0, 2), (0, 22), (1, 3), (1, 23), (2, 4), (3, 5), (4, 6), (5, 7), (6, 8), (7, 9), (8, 10), (9, 11), (10, 12), (11, 13), (12, 14), (13, 15), (14, 16), (15, 17), (16, 18), (17, 19), (18, 20), (19, 21), (20, 22), (21, 23), (120, 122), (120, 142), (121, 123), (121, 143), (122, 124), (123, 125), (124, 126), (125, 127), (126, 128), (127, 129), (128, 130), (129, 131), (130, 132), (131, 133), (132, 134), (133, 135), (134, 136), (135, 137), (136, 138), (137, 139), (138, 140), (139, 141), (140, 142), (141, 143), (144, 145), (144, 155), (145, 146), (146, 147), (147, 148), (148, 149), (149, 150), (150, 151), (151, 152), (152, 153), (153, 154), (154, 155), (156, 157), (156, 158), (157, 159), (158, 167), (159, 160), (160, 161), (161, 162), (162, 163), (163, 164), (164, 165), (165, 166), (166, 167), (168, 169), (168, 190), (169, 172), (170, 171), (170, 173), (171, 191), (172, 174), (173, 175), (174, 176), (175, 177), (176, 178), (177, 179), (178, 180), (179, 181), (180, 182), (181, 183), (182, 184), (183, 185), (184, 186), (185, 187), (186, 188), (187, 189), (188, 190), (189, 191), (192, 194), (192, 214), (193, 203), (193, 213), (194, 195), (195, 196), (196, 197), (197, 198), (198, 199), (199, 200), (200, 201), (201, 202), (202, 215), (203, 204), (204, 205), (205, 206), (206, 207), (207, 208), (208, 209), (209, 210), (210, 211), (211, 212), (212, 213), (214, 215), (240, 243), (240, 244), (241, 242), (241, 245), (242, 243), (242, 263), (243, 262), (244, 246), (245, 247), (246, 247), (246, 248), (247, 249), (248, 250), (249, 251), (250, 251), (250, 252), (251, 253), (252, 254), (253, 255), (254, 255), (254, 256), (255, 257), (256, 257), (256, 258), (257, 259), (258, 260), (259, 261), (260, 261), (260, 262), (261, 263)])
me_cube_013.attributes.new('sharp_edge', 'BOOLEAN', 'EDGE').data.foreach_set('value', [ (min(e.vertices), max(e.vertices)) in _k for e in me_cube_013.edges])
_uv = me_cube_013.uv_layers.new(name='UVMap')
_uv.uv.foreach_set('vector', [0.04753, 0.662, 0.0385, 0.6623, 0.03718, 0.6253, 0.04622, 0.6248, 0.1408, 0.6602, 0.12, 0.6603, 0.1193, 0.6218, 0.1405, 0.6215, 0.1405, 0.6215, 0.1193, 0.6218, 0.1181, 0.5823, 0.14, 0.5818, 0.14, 0.5818, 0.1181, 0.5823, 0.1161, 0.5413, 0.1391, 0.5403, 0.1391, 0.5403, 0.1161, 0.5413, 0.1125, 0.4977, 0.1374, 0.4956, 0.1378, 0.9768, 0.1129, 0.9753, 0.1162, 0.9314, 0.1392, 0.9325, 0.1392, 0.9325, 0.1162, 0.9314, 0.1181, 0.8904, 0.14, 0.891, 0.14, 0.891, 0.1181, 0.8904, 0.1192, 0.8509, 0.1405, 0.8513, 0.1405, 0.8513, 0.1192, 0.8509, 0.1199, 0.8123, 0.1407, 0.8125, 0.1407, 0.8125, 0.1199, 0.8123, 0.1202, 0.7742, 0.1409, 0.7743, 0.4137, 0.6693, 0.4137, 0.7033, 0.3967, 0.7328, 0.3672, 0.7499, 0.3331, 0.7499, 0.3036, 0.7328, 0.2866, 0.7033, 0.2866, 0.6693, 0.3036, 0.6398, 0.3331, 0.6228, 0.3672, 0.6228, 0.3967, 0.6398, 0.1409, 0.7743, 0.1202, 0.7742, 0.1204, 0.7363, 0.141, 0.7364, 0.04815, 0.6991, 0.03912, 0.6992, 0.0385, 0.6623, 0.04753, 0.662, 0.3967, 0.6057, 0.3672, 0.6228, 0.3331, 0.6228, 0.3036, 0.6057, 0.2866, 0.5762, 0.2866, 0.5422, 0.3036, 0.5127, 0.3331, 0.4956, 0.3672, 0.4956, 0.3967, 0.5127, 0.4137, 0.5422, 0.4137, 0.5762, 0.1907, 0.6985, 0.17, 0.6983, 0.1702, 0.6601, 0.1911, 0.6604, 0.141, 0.6984, 0.1203, 0.6984, 0.12, 0.6603, 0.1408, 0.6602, 0.04828, 0.7363, 0.03924, 0.7363, 0.03912, 0.6992, 0.04815, 0.6991, 0.2621, 0.7736, 0.2228, 0.774, 0.2227, 0.7364, 0.262, 0.7364, 0.1907, 0.7743, 0.17, 0.7743, 0.17, 0.7363, 0.1906, 0.7364, 0.04796, 0.7735, 0.03891, 0.7733, 0.03924, 0.7363, 0.04828, 0.7363, 0.2627, 0.8107, 0.2234, 0.8118, 0.2228, 0.774, 0.2621, 0.7736, 0.191, 0.8124, 0.1701, 0.8125, 0.17, 0.7743, 0.1907, 0.7743, 0.04717, 0.8107, 0.0381, 0.8104, 0.03891, 0.7733, 0.04796, 0.7735, 0.264, 0.848, 0.2244, 0.8498, 0.2234, 0.8118, 0.2627, 0.8107, 0.1916, 0.8509, 0.1704, 0.8512, 0.1701, 0.8125, 0.191, 0.8124, 0.04575, 0.8481, 0.03666, 0.8476, 0.0381, 0.8104, 0.04717, 0.8107, 0.2663, 0.8853, 0.2264, 0.8885, 0.2244, 0.8498, 0.264, 0.848, 0.1927, 0.8904, 0.1708, 0.8909, 0.1704, 0.8512, 0.1916, 0.8509, 0.04338, 0.8856, 0.03426, 0.8849, 0.03666, 0.8476, 0.04575, 0.8481, 0.2703, 0.9227, 0.2298, 0.9281, 0.2264, 0.8885, 0.2663, 0.8853, 0.1947, 0.9314, 0.1717, 0.9323, 0.1708, 0.8909, 0.1927, 0.8904, 0.03954, 0.9234, 0.0304, 0.9221, 0.03426, 0.8849, 0.04338, 0.8856, 0.2769, 0.9602, 0.2356, 0.9693, 0.2298, 0.9281, 0.2703, 0.9227, 0.1983, 0.975, 0.1733, 0.977, 0.1717, 0.9323, 0.1947, 0.9314, 0.03333, 0.9612, 0.02425, 0.9593, 0.0304, 0.9221, 0.03954, 0.9234, 0.2706, 0.5491, 0.2295, 0.5441, 0.2348, 0.503, 0.2767, 0.5111, 0.1946, 0.5412, 0.1716, 0.5401, 0.173, 0.4958, 0.1979, 0.4973, 0.03984, 0.5501, 0.0308, 0.5514, 0.02423, 0.5148, 0.03318, 0.5128, 0.2668, 0.5869, 0.2264, 0.5839, 0.2295, 0.5441, 0.2706, 0.5491, 0.1928, 0.5822, 0.1709, 0.5816, 0.1716, 0.5401, 0.1946, 0.5412, 0.04386, 0.5875, 0.03482, 0.5883, 0.0308, 0.5514, 0.03984, 0.5501, 0.2645, 0.6244, 0.2246, 0.6227, 0.2264, 0.5839, 0.2668, 0.5869, 0.1917, 0.6217, 0.1704, 0.6213, 0.1709, 0.5816, 0.1928, 0.5822, 0.04622, 0.6248, 0.03718, 0.6253, 0.03482, 0.5883, 0.04386, 0.5875, 0.2631, 0.6619, 0.2235, 0.6609, 0.2246, 0.6227, 0.2645, 0.6244, 0.1911, 0.6604, 0.1702, 0.6601, 0.1704, 0.6213, 0.1917, 0.6217, 0.262, 0.7364, 0.2227, 0.7364, 0.2229, 0.6987, 0.2623, 0.6992, 0.1906, 0.7364, 0.17, 0.7363, 0.17, 0.6983, 0.1907, 0.6985, 0.141, 0.7364, 0.1204, 0.7363, 0.1203, 0.6984, 0.141, 0.6984, 0.1906, 0.7364, 0.1907, 0.6985, 0.2229, 0.6987, 0.2227, 0.7364, 0.141, 0.7364, 0.141, 0.6984, 0.17, 0.6983, 0.17, 0.7363, 0.08824, 0.7363, 0.08811, 0.6986, 0.1203, 0.6984, 0.1204, 0.7363, 0.1907, 0.7743, 0.1906, 0.7364, 0.2227, 0.7364, 0.2228, 0.774, 0.1409, 0.7743, 0.141, 0.7364, 0.17, 0.7363, 0.17, 0.7743, 0.08802, 0.7739, 0.08824, 0.7363, 0.1204, 0.7363, 0.1202, 0.7742, 0.191, 0.8124, 0.1907, 0.7743, 0.2228, 0.774, 0.2234, 0.8118, 0.1407, 0.8125, 0.1409, 0.7743, 0.17, 0.7743, 0.1701, 0.8125, 0.08743, 0.8117, 0.08802, 0.7739, 0.1202, 0.7742, 0.1199, 0.8123, 0.1916, 0.8509, 0.191, 0.8124, 0.2234, 0.8118, 0.2244, 0.8498, 0.1405, 0.8513, 0.1407, 0.8125, 0.1701, 0.8125, 0.1704, 0.8512, 0.08633, 0.8499, 0.08743, 0.8117, 0.1199, 0.8123, 0.1192, 0.8509, 0.1927, 0.8904, 0.1916, 0.8509, 0.2244, 0.8498, 0.2264, 0.8885, 0.14, 0.891, 0.1405, 0.8513, 0.1704, 0.8512, 0.1708, 0.8909, 0.08446, 0.8887, 0.08633, 0.8499, 0.1192, 0.8509, 0.1181, 0.8904, 0.1947, 0.9314, 0.1927, 0.8904, 0.2264, 0.8885, 0.2298, 0.9281, 0.1392, 0.9325, 0.14, 0.891, 0.1708, 0.8909, 0.1717, 0.9323, 0.08135, 0.9285, 0.08446, 0.8887, 0.1181, 0.8904, 0.1162, 0.9314, 0.1983, 0.975, 0.1947, 0.9314, 0.2298, 0.9281, 0.2356, 0.9693, 0.1378, 0.9768, 0.1392, 0.9325, 0.1717, 0.9323, 0.1733, 0.977, 0.076, 0.9696, 0.08135, 0.9285, 0.1162, 0.9314, 0.1129, 0.9753, 0.1946, 0.5412, 0.1979, 0.4973, 0.2348, 0.503, 0.2295, 0.5441, 0.1391, 0.5403, 0.1374, 0.4956, 0.173, 0.4958, 0.1716, 0.5401, 0.08106, 0.5446, 0.0752, 0.5034, 0.1125, 0.4977, 0.1161, 0.5413, 0.1928, 0.5822, 0.1946, 0.5412, 0.2295, 0.5441, 0.2264, 0.5839, 0.14, 0.5818, 0.1391, 0.5403, 0.1716, 0.5401, 0.1709, 0.5816, 0.08447, 0.5843, 0.08106, 0.5446, 0.1161, 0.5413, 0.1181, 0.5823, 0.1917, 0.6217, 0.1928, 0.5822, 0.2264, 0.5839, 0.2246, 0.6227, 0.1405, 0.6215, 0.14, 0.5818, 0.1709, 0.5816, 0.1704, 0.6213, 0.08646, 0.6229, 0.08447, 0.5843, 0.1181, 0.5823, 0.1193, 0.6218, 0.1911, 0.6604, 0.1917, 0.6217, 0.2246, 0.6227, 0.2235, 0.6609, 0.1408, 0.6602, 0.1405, 0.6215, 0.1704, 0.6213, 0.1702, 0.6601, 0.08757, 0.6609, 0.08646, 0.6229, 0.1193, 0.6218, 0.12, 0.6603, 0.1907, 0.6985, 0.1911, 0.6604, 0.2235, 0.6609, 0.2229, 0.6987, 0.141, 0.6984, 0.1408, 0.6602, 0.1702, 0.6601, 0.17, 0.6983, 0.08811, 0.6986, 0.08757, 0.6609, 0.12, 0.6603, 0.1203, 0.6984, 0.2623, 0.6992, 0.2229, 0.6987, 0.2235, 0.6609, 0.2631, 0.6619, 0.08646, 0.6229, 0.04622, 0.6248, 0.04386, 0.5875, 0.08447, 0.5843, 0.08447, 0.5843, 0.04386, 0.5875, 0.03984, 0.5501, 0.08106, 0.5446, 0.08106, 0.5446, 0.03984, 0.5501, 0.03318, 0.5128, 0.0752, 0.5034, 0.076, 0.9696, 0.03333, 0.9612, 0.03954, 0.9234, 0.08135, 0.9285, 0.08135, 0.9285, 0.03954, 0.9234, 0.04338, 0.8856, 0.08446, 0.8887, 0.08446, 0.8887, 0.04338, 0.8856, 0.04575, 0.8481, 0.08633, 0.8499, 0.08633, 0.8499, 0.04575, 0.8481, 0.04717, 0.8107, 0.08743, 0.8117, 0.08743, 0.8117, 0.04717, 0.8107, 0.04796, 0.7735, 0.08802, 0.7739, 0.08802, 0.7739, 0.04796, 0.7735, 0.04828, 0.7363, 0.08824, 0.7363, 0.08824, 0.7363, 0.04828, 0.7363, 0.04815, 0.6991, 0.08811, 0.6986, 0.08811, 0.6986, 0.04815, 0.6991, 0.04753, 0.662, 0.08757, 0.6609, 0.08757, 0.6609, 0.04753, 0.662, 0.04622, 0.6248, 0.08646, 0.6229, 0.2721, 0.6993, 0.2623, 0.6992, 0.2631, 0.6619, 0.2729, 0.6621, 0.2718, 0.7364, 0.262, 0.7364, 0.2623, 0.6992, 0.2721, 0.6993, 0.2729, 0.6621, 0.2631, 0.6619, 0.2645, 0.6244, 0.2743, 0.6249, 0.2743, 0.6249, 0.2645, 0.6244, 0.2668, 0.5869, 0.2766, 0.5877, 0.2766, 0.5877, 0.2668, 0.5869, 0.2706, 0.5491, 0.2805, 0.5504, 0.2805, 0.5504, 0.2706, 0.5491, 0.2767, 0.5111, 0.2866, 0.5132, 0.2866, 0.958, 0.2769, 0.9602, 0.2703, 0.9227, 0.28, 0.9213, 0.28, 0.9213, 0.2703, 0.9227, 0.2663, 0.8853, 0.2761, 0.8844, 0.2761, 0.8844, 0.2663, 0.8853, 0.264, 0.848, 0.2738, 0.8475, 0.2738, 0.8475, 0.264, 0.848, 0.2627, 0.8107, 0.2725, 0.8105, 0.2725, 0.8105, 0.2627, 0.8107, 0.2621, 0.7736, 0.2719, 0.7734, 0.2719, 0.7734, 0.2621, 0.7736, 0.262, 0.7364, 0.2718, 0.7364, 0.4221, 0.7401, 0.4304, 0.6827, 0.4441, 0.6854, 0.436, 0.7415, 0.4194, 0.7981, 0.4221, 0.7401, 0.436, 0.7415, 0.4334, 0.7981, 0.4221, 0.856, 0.4194, 0.7981, 0.4334, 0.7981, 0.436, 0.8547, 0.4304, 0.9135, 0.4221, 0.856, 0.436, 0.8547, 0.4441, 0.9108, 0.444, 0.9699, 0.4304, 0.9135, 0.4441, 0.9108, 0.4574, 0.9659, 0.6286, 0.6948, 0.6406, 0.6449, 0.6525, 0.6484, 0.6407, 0.6971, 0.6213, 0.7455, 0.6286, 0.6948, 0.6407, 0.6971, 0.6336, 0.7467, 0.6189, 0.7967, 0.6213, 0.7455, 0.6336, 0.7467, 0.6312, 0.7967, 0.6213, 0.8479, 0.6189, 0.7967, 0.6312, 0.7967, 0.6336, 0.8467, 0.6286, 0.8986, 0.6213, 0.8479, 0.6336, 0.8467, 0.6407, 0.8963, 0.6406, 0.9485, 0.6286, 0.8986, 0.6407, 0.8963, 0.6525, 0.945, 0.4304, 0.6827, 0.444, 0.6263, 0.4574, 0.6303, 0.4441, 0.6854, 0.6003, 0.797, 0.6028, 0.8491, 0.589, 0.8504, 0.5864, 0.797, 0.6028, 0.7448, 0.6003, 0.797, 0.5864, 0.797, 0.589, 0.7435, 0.6028, 0.8491, 0.6102, 0.9008, 0.5966, 0.9034, 0.589, 0.8504, 0.6102, 0.9008, 0.6225, 0.9515, 0.6092, 0.9554, 0.5966, 0.9034, 0.4851, 0.6331, 0.4718, 0.6882, 0.457, 0.6853, 0.4706, 0.6288, 0.4718, 0.6882, 0.4637, 0.7443, 0.4487, 0.7429, 0.457, 0.6853, 0.4637, 0.7443, 0.461, 0.8009, 0.446, 0.8009, 0.4487, 0.7429, 0.461, 0.8009, 0.4637, 0.8575, 0.4487, 0.859, 0.446, 0.8009, 0.4637, 0.8575, 0.4718, 0.9136, 0.457, 0.9165, 0.4487, 0.859, 0.4718, 0.9136, 0.4851, 0.9687, 0.4706, 0.973, 0.457, 0.9165, 0.6225, 0.6424, 0.6102, 0.6931, 0.5966, 0.6905, 0.6092, 0.6385, 0.6102, 0.6931, 0.6028, 0.7448, 0.589, 0.7435, 0.5966, 0.6905, 0.561, 0.8449, 0.5729, 0.8438, 0.5801, 0.8941, 0.5683, 0.8964, 0.5585, 0.7931, 0.5705, 0.7931, 0.5729, 0.8438, 0.561, 0.8449, 0.561, 0.7412, 0.5729, 0.7423, 0.5705, 0.7931, 0.5585, 0.7931, 0.5683, 0.6898, 0.5801, 0.692, 0.5729, 0.7423, 0.561, 0.7412, 0.5805, 0.6393, 0.592, 0.6426, 0.5801, 0.692, 0.5683, 0.6898, 0.5423, 0.9068, 0.555, 0.9043, 0.5678, 0.9575, 0.5554, 0.9612, 0.5344, 0.8514, 0.5472, 0.8502, 0.555, 0.9043, 0.5423, 0.9068, 0.5317, 0.7955, 0.5446, 0.7955, 0.5472, 0.8502, 0.5344, 0.8514, 0.5344, 0.7396, 0.5472, 0.7409, 0.5446, 0.7955, 0.5317, 0.7955, 0.5423, 0.6843, 0.555, 0.6867, 0.5472, 0.7409, 0.5344, 0.7396, 0.5554, 0.6299, 0.5678, 0.6335, 0.555, 0.6867, 0.5423, 0.6843, 0.5683, 0.8964, 0.5801, 0.8941, 0.592, 0.9435, 0.5805, 0.9468, 0.5191, 0.7945, 0.5049, 0.7945, 0.5076, 0.7376, 0.5217, 0.7389, 0.5217, 0.8502, 0.5076, 0.8515, 0.5049, 0.7945, 0.5191, 0.7945, 0.5217, 0.7389, 0.5076, 0.7376, 0.5157, 0.6812, 0.5296, 0.6838, 0.5296, 0.6838, 0.5157, 0.6812, 0.5291, 0.6257, 0.5427, 0.6297, 0.5126, 0.9596, 0.499, 0.9636, 0.4856, 0.9081, 0.4995, 0.9054, 0.4995, 0.9054, 0.4856, 0.9081, 0.4775, 0.8516, 0.4916, 0.8502, 0.4916, 0.8502, 0.4775, 0.8516, 0.4748, 0.7945, 0.489, 0.7945, 0.489, 0.7945, 0.4748, 0.7945, 0.4775, 0.7375, 0.4916, 0.7388, 0.4916, 0.7388, 0.4775, 0.7375, 0.4856, 0.681, 0.4995, 0.6836, 0.4995, 0.6836, 0.4856, 0.681, 0.499, 0.6255, 0.5126, 0.6294, 0.5427, 0.9594, 0.5291, 0.9634, 0.5157, 0.9079, 0.5296, 0.9053, 0.5296, 0.9053, 0.5157, 0.9079, 0.5076, 0.8515, 0.5217, 0.8502, 0.8212, 0.718, 0.7857, 0.7544, 0.7818, 0.7522, 0.8189, 0.7141, 0.7059, 0.652, 0.7536, 0.666, 0.7535, 0.6704, 0.7036, 0.6558, 0.7063, 0.7173, 0.6708, 0.7538, 0.6669, 0.7516, 0.704, 0.7135, 0.786, 0.7065, 0.7383, 0.7204, 0.736, 0.7166, 0.7859, 0.702, 0.7383, 0.8876, 0.786, 0.9016, 0.7859, 0.906, 0.736, 0.8915, 0.9063, 0.8874, 0.954, 0.9013, 0.9538, 0.9058, 0.904, 0.8912, 0.954, 0.7062, 0.9063, 0.7201, 0.904, 0.7163, 0.9538, 0.7017, 0.8699, 0.7037, 0.8212, 0.718, 0.8189, 0.7141, 0.8698, 0.6992, 0.7513, 0.6532, 0.7989, 0.6672, 0.7988, 0.6716, 0.749, 0.657, 0.6578, 0.803, 0.6708, 0.8523, 0.6669, 0.8544, 0.6534, 0.803, 0.7037, 0.8521, 0.7383, 0.8876, 0.736, 0.8915, 0.6998, 0.8543, 0.8724, 0.8899, 0.9212, 0.9042, 0.9211, 0.9086, 0.8701, 0.8937, 0.7536, 0.4709, 0.7059, 0.4848, 0.7036, 0.481, 0.7535, 0.4664, 0.6708, 0.7538, 0.6578, 0.803, 0.6534, 0.803, 0.6669, 0.7516, 0.9063, 0.7201, 0.8716, 0.7557, 0.8678, 0.7535, 0.904, 0.7163, 0.837, 0.8535, 0.8724, 0.8899, 0.8701, 0.8937, 0.8331, 0.8557, 0.7166, 0.6176, 0.7513, 0.6532, 0.749, 0.657, 0.7127, 0.6198, 0.6708, 0.8523, 0.7063, 0.8887, 0.704, 0.8926, 0.6669, 0.8544, 0.691, 0.804, 0.7037, 0.8521, 0.6998, 0.8543, 0.6866, 0.804, 0.824, 0.8043, 0.837, 0.8535, 0.8331, 0.8557, 0.8196, 0.8043, 0.7059, 0.4848, 0.6713, 0.5204, 0.6674, 0.5182, 0.7036, 0.481, 0.7063, 0.8887, 0.7552, 0.903, 0.755, 0.9075, 0.704, 0.8926, 0.8716, 0.7557, 0.859, 0.8038, 0.8546, 0.8038, 0.8678, 0.7535, 0.837, 0.7552, 0.824, 0.8043, 0.8196, 0.8043, 0.8331, 0.753, 0.704, 0.5696, 0.7166, 0.6176, 0.7127, 0.6198, 0.6995, 0.5696, 0.8243, 0.7024, 0.7755, 0.7167, 0.7732, 0.7128, 0.8242, 0.6979, 0.8724, 0.7187, 0.837, 0.7552, 0.8331, 0.753, 0.8701, 0.7149, 0.6713, 0.5204, 0.6587, 0.5684, 0.6542, 0.5684, 0.6674, 0.5182, 0.7755, 0.7167, 0.74, 0.7532, 0.7361, 0.751, 0.7732, 0.7128, 0.9212, 0.7045, 0.8724, 0.7187, 0.8701, 0.7149, 0.9211, 0.7, 0.7166, 0.5216, 0.704, 0.5696, 0.6995, 0.5696, 0.7127, 0.5194, 0.74, 0.7532, 0.727, 0.8024, 0.7226, 0.8024, 0.7361, 0.751, 0.8212, 0.8891, 0.8699, 0.9034, 0.8698, 0.9078, 0.8189, 0.8929, 0.6587, 0.5684, 0.6713, 0.6164, 0.6674, 0.6186, 0.6542, 0.5684, 0.727, 0.8024, 0.74, 0.8516, 0.7361, 0.8538, 0.7226, 0.8024, 0.7037, 0.756, 0.691, 0.804, 0.6866, 0.804, 0.6998, 0.7538, 0.7857, 0.8527, 0.8212, 0.8891, 0.8189, 0.8929, 0.7818, 0.8549, 0.7513, 0.486, 0.7166, 0.5216, 0.7127, 0.5194, 0.749, 0.4822, 0.74, 0.8516, 0.7755, 0.8881, 0.7732, 0.892, 0.7361, 0.8538, 0.859, 0.8038, 0.8716, 0.8518, 0.8678, 0.854, 0.8546, 0.8038, 0.7728, 0.8035, 0.7857, 0.8527, 0.7818, 0.8549, 0.7683, 0.8035, 0.6713, 0.6164, 0.7059, 0.652, 0.7036, 0.6558, 0.6674, 0.6186, 0.7755, 0.8881, 0.8243, 0.9024, 0.8242, 0.9069, 0.7732, 0.892, 0.7383, 0.7204, 0.7037, 0.756, 0.6998, 0.7538, 0.736, 0.7166, 0.7857, 0.7544, 0.7728, 0.8035, 0.7683, 0.8035, 0.7818, 0.7522, 0.7989, 0.472, 0.7513, 0.486, 0.749, 0.4822, 0.7988, 0.4676, 0.7552, 0.703, 0.7063, 0.7173, 0.704, 0.7135, 0.755, 0.6985, 0.8716, 0.8518, 0.9063, 0.8874, 0.904, 0.8912, 0.8678, 0.854, 0.9914, 0.5339, 0.9914, 0.5859, 0.9677, 0.5859, 0.9677, 0.5339, 0.9914, 0.482, 0.9914, 0.5339, 0.9677, 0.5339, 0.9677, 0.482, 0.9914, 0.43, 0.9914, 0.482, 0.9677, 0.482, 0.9677, 0.43, 0.9914, 0.3781, 0.9914, 0.43, 0.9677, 0.43, 0.9677, 0.3781, 0.9914, 0.3261, 0.9914, 0.3781, 0.9677, 0.3781, 0.9677, 0.3261, 0.9677, 0.5859, 0.9677, 0.6378, 0.944, 0.6378, 0.944, 0.5859, 0.9677, 0.5339, 0.9677, 0.5859, 0.944, 0.5859, 0.944, 0.5339, 0.9677, 0.482, 0.9677, 0.5339, 0.944, 0.5339, 0.944, 0.482, 0.9677, 0.43, 0.9677, 0.482, 0.944, 0.482, 0.944, 0.43, 0.9677, 0.3781, 0.9677, 0.43, 0.944, 0.43, 0.944, 0.3781, 0.9677, 0.3261, 0.9677, 0.3781, 0.944, 0.3781, 0.944, 0.3261, 0.9914, 0.5859, 0.9914, 0.6378, 0.9677, 0.6378, 0.9677, 0.5859, 0.8076, 0.6413, 0.8493, 0.6524, 0.8493, 0.6556, 0.806, 0.644, 0.736, 0.6107, 0.7665, 0.6413, 0.765, 0.644, 0.7332, 0.6122, 0.8632, 0.5264, 0.852, 0.5681, 0.8488, 0.5681, 0.8604, 0.5248, 0.8093, 0.5689, 0.8205, 0.6107, 0.8178, 0.6122, 0.8062, 0.5689, 0.8632, 0.6099, 0.8937, 0.6405, 0.8922, 0.6432, 0.8604, 0.6115, 0.7658, 0.5689, 0.777, 0.6107, 0.7743, 0.6122, 0.7627, 0.5689, 0.736, 0.5272, 0.7248, 0.5689, 0.7216, 0.5689, 0.7332, 0.5256, 0.8511, 0.6413, 0.8928, 0.6524, 0.8928, 0.6556, 0.8495, 0.644, 0.8928, 0.4854, 0.8511, 0.4966, 0.8495, 0.4939, 0.8928, 0.4823, 0.8076, 0.4966, 0.777, 0.5272, 0.7743, 0.5256, 0.806, 0.4939, 0.8083, 0.4854, 0.7665, 0.4966, 0.765, 0.4939, 0.8083, 0.4823, 0.7665, 0.6413, 0.8083, 0.6524, 0.8083, 0.6556, 0.765, 0.644, 0.8937, 0.4958, 0.8632, 0.5264, 0.8604, 0.5248, 0.8922, 0.4931, 0.8205, 0.5272, 0.8093, 0.5689, 0.8062, 0.5689, 0.8178, 0.5256, 0.8937, 0.6405, 0.9355, 0.6517, 0.9355, 0.6548, 0.8922, 0.6432, 0.777, 0.6107, 0.8076, 0.6413, 0.806, 0.644, 0.7743, 0.6122, 0.7248, 0.5689, 0.736, 0.6107, 0.7332, 0.6122, 0.7216, 0.5689, 0.852, 0.5681, 0.8632, 0.6099, 0.8604, 0.6115, 0.8488, 0.5681, 0.8205, 0.6107, 0.8511, 0.6413, 0.8495, 0.644, 0.8178, 0.6122, 0.8493, 0.4854, 0.8076, 0.4966, 0.806, 0.4939, 0.8493, 0.4823, 0.777, 0.5272, 0.7658, 0.5689, 0.7627, 0.5689, 0.7743, 0.5256, 0.7665, 0.4966, 0.736, 0.5272, 0.7332, 0.5256, 0.765, 0.4939, 0.9355, 0.4846, 0.8937, 0.4958, 0.8922, 0.4931, 0.9355, 0.4815, 0.8511, 0.4966, 0.8205, 0.5272, 0.8178, 0.5256, 0.8495, 0.4939])
me_cube_013.materials.append(mat_material_001)
me_cube_013.use_remesh_fix_poles = True
me_cube_013.use_remesh_preserve_attributes = False
me_cube_013.use_mirror_x = True
me_cube_013.update()
me_cube_013.normals_split_custom_set([tuple(v) for v in zip(*[iter([0.01071, 0.983, 0.1832, 0.01071, 0.983, 0.1832, 0.5008, 0.846, 0.1832, 0.5008, 0.846, 0.1832, 0.01089, 0.9995, 0.03061, 0.01082, 0.9935, 0.1131, 0.5061, 0.855, 0.1131, 0.5092, 0.8601, 0.03061, 0.5092, 0.8601, 0.03061, 0.5061, 0.855, 0.1131, 0.8658, 0.4874, 0.1131, 0.871, 0.4903, 0.03061, 0.871, 0.4903, 0.03061, 0.8658, 0.4874, 0.1131, 0.9935, -0.01082, 0.1131, 0.9995, -0.01089, 0.03061, 0.9995, -0.01089, 0.03061, 0.9935, -0.01082, 0.1131, 0.855, -0.5061, 0.1131, 0.8601, -0.5092, 0.03061, 0.8601, -0.5092, 0.03061, 0.855, -0.5061, 0.1131, 0.4874, -0.8658, 0.1131, 0.4903, -0.871, 0.03061, 0.4903, -0.871, 0.03061, 0.4874, -0.8658, 0.1131, -0.01082, -0.9935, 0.1131, -0.01089, -0.9995, 0.03061, -0.01089, -0.9995, 0.03061, -0.01082, -0.9935, 0.1131, -0.5061, -0.855, 0.1131, -0.5092, -0.8601, 0.03061, -0.5092, -0.8601, 0.03061, -0.5061, -0.855, 0.1131, -0.8658, -0.4874, 0.1131, -0.871, -0.4903, 0.03061, -0.871, -0.4903, 0.03061, -0.8658, -0.4874, 0.1131, -0.9935, 0.01082, 0.1131, -0.9995, 0.01089, 0.03061, 5.887e-08, 0.0, 1.0, 5.887e-08, 0.0, 1.0, 5.887e-08, 0.0, 1.0, 5.887e-08, 0.0, 1.0, 5.887e-08, 0.0, 1.0, 5.887e-08, 0.0, 1.0, 5.887e-08, 0.0, 1.0, 5.887e-08, 0.0, 1.0, 5.887e-08, 0.0, 1.0, 5.887e-08, 0.0, 1.0, 5.887e-08, 0.0, 1.0, 5.887e-08, 0.0, 1.0, -0.9995, 0.01089, 0.03061, -0.9935, 0.01082, 0.1131, -0.855, 0.5061, 0.1131, -0.8601, 0.5092, 0.03061, -0.4822, 0.8567, 0.1832, -0.4822, 0.8567, 0.1832, 0.01071, 0.983, 0.1832, 0.01071, 0.983, 0.1832, -2.943e-08, 1.678e-08, -1.0, -2.943e-08, 1.678e-08, -1.0, -2.943e-08, 1.678e-08, -1.0, -2.943e-08, 1.678e-08, -1.0, -2.943e-08, 1.678e-08, -1.0, -2.943e-08, 1.678e-08, -1.0, -2.943e-08, 1.678e-08, -1.0, -2.943e-08, 1.678e-08, -1.0, -2.943e-08, 1.678e-08, -1.0, -2.943e-08, 1.678e-08, -1.0, -2.943e-08, 1.678e-08, -1.0, -2.943e-08, 1.678e-08, -1.0, -0.4874, 0.8658, -0.1131, -0.4903, 0.871, -0.03061, 0.01089, 0.9995, -0.03061, 0.01082, 0.9935, -0.1131, -0.4903, 0.871, 0.03061, -0.4874, 0.8658, 0.1131, 0.01082, 0.9935, 0.1131, 0.01089, 0.9995, 0.03061, -0.846, 0.5008, 0.1832, -0.846, 0.5008, 0.1832, -0.4822, 0.8567, 0.1832, -0.4822, 0.8567, 0.1832, -0.983, 0.01071, -0.1832, -0.9846, 0.01073, -0.1745, -0.8473, 0.5016, -0.1745, -0.846, 0.5008, -0.1832, -0.9935, 0.01082, -0.1131, -0.9995, 0.01089, -0.03061, -0.8601, 0.5092, -0.03061, -0.855, 0.5061, -0.1131, -0.983, 0.01071, 0.1832, -0.983, 0.01071, 0.1832, -0.846, 0.5008, 0.1832, -0.846, 0.5008, 0.1832, -0.8567, -0.4822, -0.1832, -0.858, -0.483, -0.1745, -0.9846, 0.01073, -0.1745, -0.983, 0.01071, -0.1832, -0.8658, -0.4874, -0.1131, -0.871, -0.4903, -0.03061, -0.9995, 0.01089, -0.03061, -0.9935, 0.01082, -0.1131, -0.8567, -0.4822, 0.1832, -0.8567, -0.4822, 0.1832, -0.983, 0.01071, 0.1832, -0.983, 0.01071, 0.1832, -0.5008, -0.846, -0.1832, -0.5016, -0.8473, -0.1745, -0.858, -0.483, -0.1745, -0.8567, -0.4822, -0.1832, -0.5061, -0.855, -0.1131, -0.5092, -0.8601, -0.03061, -0.871, -0.4903, -0.03061, -0.8658, -0.4874, -0.1131, -0.5008, -0.846, 0.1832, -0.5008, -0.846, 0.1832, -0.8567, -0.4822, 0.1832, -0.8567, -0.4822, 0.1832, -0.01071, -0.983, -0.1832, -0.01073, -0.9846, -0.1745, -0.5016, -0.8473, -0.1745, -0.5008, -0.846, -0.1832, -0.01082, -0.9935, -0.1131, -0.01089, -0.9995, -0.03061, -0.5092, -0.8601, -0.03061, -0.5061, -0.855, -0.1131, -0.01071, -0.983, 0.1832, -0.01071, -0.983, 0.1832, -0.5008, -0.846, 0.1832, -0.5008, -0.846, 0.1832, 0.4822, -0.8567, -0.1832, 0.483, -0.858, -0.1745, -0.01073, -0.9846, -0.1745, -0.01071, -0.983, -0.1832, 0.4874, -0.8658, -0.1131, 0.4903, -0.871, -0.03061, -0.01089, -0.9995, -0.03061, -0.01082, -0.9935, -0.1131, 0.4822, -0.8567, 0.1832, 0.4822, -0.8567, 0.1832, -0.01071, -0.983, 0.1832, -0.01071, -0.983, 0.1832, 0.846, -0.5008, -0.1832, 0.8473, -0.5016, -0.1745, 0.483, -0.858, -0.1745, 0.4822, -0.8567, -0.1832, 0.855, -0.5061, -0.1131, 0.8601, -0.5092, -0.03061, 0.4903, -0.871, -0.03061, 0.4874, -0.8658, -0.1131, 0.846, -0.5008, 0.1832, 0.846, -0.5008, 0.1832, 0.4822, -0.8567, 0.1832, 0.4822, -0.8567, 0.1832, 0.983, -0.01071, -0.1832, 0.9846, -0.01073, -0.1745, 0.8473, -0.5016, -0.1745, 0.846, -0.5008, -0.1832, 0.9935, -0.01082, -0.1131, 0.9995, -0.01089, -0.03061, 0.8601, -0.5092, -0.03061, 0.855, -0.5061, -0.1131, 0.983, -0.01071, 0.1832, 0.983, -0.01071, 0.1832, 0.846, -0.5008, 0.1832, 0.846, -0.5008, 0.1832, 0.8567, 0.4822, -0.1832, 0.858, 0.483, -0.1745, 0.9846, -0.01073, -0.1745, 0.983, -0.01071, -0.1832, 0.8658, 0.4874, -0.1131, 0.871, 0.4903, -0.03061, 0.9995, -0.01089, -0.03061, 0.9935, -0.01082, -0.1131, 0.8567, 0.4822, 0.1832, 0.8567, 0.4822, 0.1832, 0.983, -0.01071, 0.1832, 0.983, -0.01071, 0.1832, 0.5008, 0.846, -0.1832, 0.5016, 0.8473, -0.1745, 0.858, 0.483, -0.1745, 0.8567, 0.4822, -0.1832, 0.5061, 0.855, -0.1131, 0.5092, 0.8601, -0.03061, 0.871, 0.4903, -0.03061, 0.8658, 0.4874, -0.1131, 0.5008, 0.846, 0.1832, 0.5008, 0.846, 0.1832, 0.8567, 0.4822, 0.1832, 0.8567, 0.4822, 0.1832, 0.01071, 0.983, -0.1832, 0.01073, 0.9846, -0.1745, 0.5016, 0.8473, -0.1745, 0.5008, 0.846, -0.1832, 0.01082, 0.9935, -0.1131, 0.01089, 0.9995, -0.03061, 0.5092, 0.8601, -0.03061, 0.5061, 0.855, -0.1131, -0.846, 0.5008, -0.1832, -0.8473, 0.5016, -0.1745, -0.483, 0.858, -0.1745, -0.4822, 0.8567, -0.1832, -0.855, 0.5061, -0.1131, -0.8601, 0.5092, -0.03061, -0.4903, 0.871, -0.03061, -0.4874, 0.8658, -0.1131, -0.8601, 0.5092, 0.03061, -0.855, 0.5061, 0.1131, -0.4874, 0.8658, 0.1131, -0.4903, 0.871, 0.03061, -0.855, 0.5061, -0.1131, -0.4874, 0.8658, -0.1131, -0.483, 0.858, -0.1745, -0.8473, 0.5016, -0.1745, -0.8601, 0.5092, 0.03061, -0.4903, 0.871, 0.03061, -0.4903, 0.871, -0.03061, -0.8601, 0.5092, -0.03061, -0.8473, 0.5016, 0.1745, -0.483, 0.858, 0.1745, -0.4874, 0.8658, 0.1131, -0.855, 0.5061, 0.1131, -0.9935, 0.01082, -0.1131, -0.855, 0.5061, -0.1131, -0.8473, 0.5016, -0.1745, -0.9846, 0.01073, -0.1745, -0.9995, 0.01089, 0.03061, -0.8601, 0.5092, 0.03061, -0.8601, 0.5092, -0.03061, -0.9995, 0.01089, -0.03061, -0.9846, 0.01073, 0.1745, -0.8473, 0.5016, 0.1745, -0.855, 0.5061, 0.1131, -0.9935, 0.01082, 0.1131, -0.8658, -0.4874, -0.1131, -0.9935, 0.01082, -0.1131, -0.9846, 0.01073, -0.1745, -0.858, -0.483, -0.1745, -0.871, -0.4903, 0.03061, -0.9995, 0.01089, 0.03061, -0.9995, 0.01089, -0.03061, -0.871, -0.4903, -0.03061, -0.858, -0.483, 0.1745, -0.9846, 0.01073, 0.1745, -0.9935, 0.01082, 0.1131, -0.8658, -0.4874, 0.1131, -0.5061, -0.855, -0.1131, -0.8658, -0.4874, -0.1131, -0.858, -0.483, -0.1745, -0.5016, -0.8473, -0.1745, -0.5092, -0.8601, 0.03061, -0.871, -0.4903, 0.03061, -0.871, -0.4903, -0.03061, -0.5092, -0.8601, -0.03061, -0.5016, -0.8473, 0.1745, -0.858, -0.483, 0.1745, -0.8658, -0.4874, 0.1131, -0.5061, -0.855, 0.1131, -0.01082, -0.9935, -0.1131, -0.5061, -0.855, -0.1131, -0.5016, -0.8473, -0.1745, -0.01073, -0.9846, -0.1745, -0.01089, -0.9995, 0.03061, -0.5092, -0.8601, 0.03061, -0.5092, -0.8601, -0.03061, -0.01089, -0.9995, -0.03061, -0.01073, -0.9846, 0.1745, -0.5016, -0.8473, 0.1745, -0.5061, -0.855, 0.1131, -0.01082, -0.9935, 0.1131, 0.4874, -0.8658, -0.1131, -0.01082, -0.9935, -0.1131, -0.01073, -0.9846, -0.1745, 0.483, -0.858, -0.1745, 0.4903, -0.871, 0.03061, -0.01089, -0.9995, 0.03061, -0.01089, -0.9995, -0.03061, 0.4903, -0.871, -0.03061, 0.483, -0.858, 0.1745, -0.01073, -0.9846, 0.1745, -0.01082, -0.9935, 0.1131, 0.4874, -0.8658, 0.1131, 0.855, -0.5061, -0.1131, 0.4874, -0.8658, -0.1131, 0.483, -0.858, -0.1745, 0.8473, -0.5016, -0.1745, 0.8601, -0.5092, 0.03061, 0.4903, -0.871, 0.03061, 0.4903, -0.871, -0.03061, 0.8601, -0.5092, -0.03061, 0.8473, -0.5016, 0.1745, 0.483, -0.858, 0.1745, 0.4874, -0.8658, 0.1131, 0.855, -0.5061, 0.1131, 0.9935, -0.01082, -0.1131, 0.855, -0.5061, -0.1131, 0.8473, -0.5016, -0.1745, 0.9846, -0.01073, -0.1745, 0.9995, -0.01089, 0.03061, 0.8601, -0.5092, 0.03061, 0.8601, -0.5092, -0.03061, 0.9995, -0.01089, -0.03061, 0.9846, -0.01073, 0.1745, 0.8473, -0.5016, 0.1745, 0.855, -0.5061, 0.1131, 0.9935, -0.01082, 0.1131, 0.8658, 0.4874, -0.1131, 0.9935, -0.01082, -0.1131, 0.9846, -0.01073, -0.1745, 0.858, 0.483, -0.1745, 0.871, 0.4903, 0.03061, 0.9995, -0.01089, 0.03061, 0.9995, -0.01089, -0.03061, 0.871, 0.4903, -0.03061, 0.858, 0.483, 0.1745, 0.9846, -0.01073, 0.1745, 0.9935, -0.01082, 0.1131, 0.8658, 0.4874, 0.1131, 0.5061, 0.855, -0.1131, 0.8658, 0.4874, -0.1131, 0.858, 0.483, -0.1745, 0.5016, 0.8473, -0.1745, 0.5092, 0.8601, 0.03061, 0.871, 0.4903, 0.03061, 0.871, 0.4903, -0.03061, 0.5092, 0.8601, -0.03061, 0.5016, 0.8473, 0.1745, 0.858, 0.483, 0.1745, 0.8658, 0.4874, 0.1131, 0.5061, 0.855, 0.1131, 0.01082, 0.9935, -0.1131, 0.5061, 0.855, -0.1131, 0.5016, 0.8473, -0.1745, 0.01073, 0.9846, -0.1745, 0.01089, 0.9995, 0.03061, 0.5092, 0.8601, 0.03061, 0.5092, 0.8601, -0.03061, 0.01089, 0.9995, -0.03061, 0.01073, 0.9846, 0.1745, 0.5016, 0.8473, 0.1745, 0.5061, 0.855, 0.1131, 0.01082, 0.9935, 0.1131, -0.4874, 0.8658, -0.1131, 0.01082, 0.9935, -0.1131, 0.01073, 0.9846, -0.1745, -0.483, 0.858, -0.1745, -0.4903, 0.871, 0.03061, 0.01089, 0.9995, 0.03061, 0.01089, 0.9995, -0.03061, -0.4903, 0.871, -0.03061, -0.483, 0.858, 0.1745, 0.01073, 0.9846, 0.1745, 0.01082, 0.9935, 0.1131, -0.4874, 0.8658, 0.1131, -0.4822, 0.8567, -0.1832, -0.483, 0.858, -0.1745, 0.01073, 0.9846, -0.1745, 0.01071, 0.983, -0.1832, 0.5016, 0.8473, 0.1745, 0.5008, 0.846, 0.1832, 0.8567, 0.4822, 0.1832, 0.858, 0.483, 0.1745, 0.858, 0.483, 0.1745, 0.8567, 0.4822, 0.1832, 0.983, -0.01071, 0.1832, 0.9846, -0.01073, 0.1745, 0.9846, -0.01073, 0.1745, 0.983, -0.01071, 0.1832, 0.846, -0.5008, 0.1832, 0.8473, -0.5016, 0.1745, 0.8473, -0.5016, 0.1745, 0.846, -0.5008, 0.1832, 0.4822, -0.8567, 0.1832, 0.483, -0.858, 0.1745, 0.483, -0.858, 0.1745, 0.4822, -0.8567, 0.1832, -0.01071, -0.983, 0.1832, -0.01073, -0.9846, 0.1745, -0.01073, -0.9846, 0.1745, -0.01071, -0.983, 0.1832, -0.5008, -0.846, 0.1832, -0.5016, -0.8473, 0.1745, -0.5016, -0.8473, 0.1745, -0.5008, -0.846, 0.1832, -0.8567, -0.4822, 0.1832, -0.858, -0.483, 0.1745, -0.858, -0.483, 0.1745, -0.8567, -0.4822, 0.1832, -0.983, 0.01071, 0.1832, -0.9846, 0.01073, 0.1745, -0.9846, 0.01073, 0.1745, -0.983, 0.01071, 0.1832, -0.846, 0.5008, 0.1832, -0.8473, 0.5016, 0.1745, -0.8473, 0.5016, 0.1745, -0.846, 0.5008, 0.1832, -0.4822, 0.8567, 0.1832, -0.483, 0.858, 0.1745, -0.483, 0.858, 0.1745, -0.4822, 0.8567, 0.1832, 0.01071, 0.983, 0.1832, 0.01073, 0.9846, 0.1745, 0.01073, 0.9846, 0.1745, 0.01071, 0.983, 0.1832, 0.5008, 0.846, 0.1832, 0.5016, 0.8473, 0.1745, -0.4822, 0.8567, -0.1832, -0.4822, 0.8567, -0.1832, 0.01071, 0.983, -0.1832, 0.01071, 0.983, -0.1832, -0.846, 0.5008, -0.1832, -0.846, 0.5008, -0.1832, -0.4822, 0.8567, -0.1832, -0.4822, 0.8567, -0.1832, 0.01071, 0.983, -0.1832, 0.01071, 0.983, -0.1832, 0.5008, 0.846, -0.1832, 0.5008, 0.846, -0.1832, 0.5008, 0.846, -0.1832, 0.5008, 0.846, -0.1832, 0.8567, 0.4822, -0.1832, 0.8567, 0.4822, -0.1832, 0.8567, 0.4822, -0.1832, 0.8567, 0.4822, -0.1832, 0.983, -0.01071, -0.1832, 0.983, -0.01071, -0.1832, 0.983, -0.01071, -0.1832, 0.983, -0.01071, -0.1832, 0.846, -0.5008, -0.1832, 0.846, -0.5008, -0.1832, 0.846, -0.5008, -0.1832, 0.846, -0.5008, -0.1832, 0.4822, -0.8567, -0.1832, 0.4822, -0.8567, -0.1832, 0.4822, -0.8567, -0.1832, 0.4822, -0.8567, -0.1832, -0.01071, -0.983, -0.1832, -0.01071, -0.983, -0.1832, -0.01071, -0.983, -0.1832, -0.01071, -0.983, -0.1832, -0.5008, -0.846, -0.1832, -0.5008, -0.846, -0.1832, -0.5008, -0.846, -0.1832, -0.5008, -0.846, -0.1832, -0.8567, -0.4822, -0.1832, -0.8567, -0.4822, -0.1832, -0.8567, -0.4822, -0.1832, -0.8567, -0.4822, -0.1832, -0.983, 0.01071, -0.1832, -0.983, 0.01071, -0.1832, -0.983, 0.01071, -0.1832, -0.983, 0.01071, -0.1832, -0.846, 0.5008, -0.1832, -0.846, 0.5008, -0.1832, -0.01071, -0.983, -0.1832, -0.5008, -0.846, -0.1832, -0.5008, -0.846, -0.1832, -0.01071, -0.983, -0.1832, 0.4822, -0.8567, -0.1832, -0.01071, -0.983, -0.1832, -0.01071, -0.983, -0.1832, 0.4822, -0.8567, -0.1832, 0.846, -0.5008, -0.1832, 0.4822, -0.8567, -0.1832, 0.4822, -0.8567, -0.1832, 0.846, -0.5008, -0.1832, 0.983, -0.01071, -0.1832, 0.846, -0.5008, -0.1832, 0.846, -0.5008, -0.1832, 0.983, -0.01071, -0.1832, 0.8567, 0.4822, -0.1832, 0.983, -0.01071, -0.1832, 0.983, -0.01071, -0.1832, 0.8567, 0.4822, -0.1832, 0.5008, 0.846, -0.1832, 0.8567, 0.4822, -0.1832, 0.8567, 0.4822, -0.1832, 0.5008, 0.846, -0.1832, 0.01071, 0.983, -0.1832, 0.5008, 0.846, -0.1832, 0.5008, 0.846, -0.1832, 0.01071, 0.983, -0.1832, -0.4822, 0.8567, -0.1832, 0.01071, 0.983, -0.1832, 0.01071, 0.983, -0.1832, -0.4822, 0.8567, -0.1832, -0.846, 0.5008, -0.1832, -0.4822, 0.8567, -0.1832, -0.4822, 0.8567, -0.1832, -0.846, 0.5008, -0.1832, -0.983, 0.01071, -0.1832, -0.846, 0.5008, -0.1832, -0.846, 0.5008, -0.1832, -0.983, 0.01071, -0.1832, -0.8567, -0.4822, -0.1832, -0.983, 0.01071, -0.1832, -0.983, 0.01071, -0.1832, -0.8567, -0.4822, -0.1832, -0.5008, -0.846, -0.1832, -0.8567, -0.4822, -0.1832, -0.8567, -0.4822, -0.1832, -0.5008, -0.846, -0.1832, 0.4822, -0.8567, 0.1832, -0.01071, -0.983, 0.1832, -0.01071, -0.983, 0.1832, 0.4822, -0.8567, 0.1832, 0.846, -0.5008, 0.1832, 0.4822, -0.8567, 0.1832, 0.4822, -0.8567, 0.1832, 0.846, -0.5008, 0.1832, -0.01071, -0.983, 0.1832, -0.5008, -0.846, 0.1832, -0.5008, -0.846, 0.1832, -0.01071, -0.983, 0.1832, -0.5008, -0.846, 0.1832, -0.8567, -0.4822, 0.1832, -0.8567, -0.4822, 0.1832, -0.5008, -0.846, 0.1832, -0.8567, -0.4822, 0.1832, -0.983, 0.01071, 0.1832, -0.983, 0.01071, 0.1832, -0.8567, -0.4822, 0.1832, -0.983, 0.01071, 0.1832, -0.846, 0.5008, 0.1832, -0.846, 0.5008, 0.1832, -0.983, 0.01071, 0.1832, -0.846, 0.5008, 0.1832, -0.4822, 0.8567, 0.1832, -0.4822, 0.8567, 0.1832, -0.846, 0.5008, 0.1832, -0.4822, 0.8567, 0.1832, 0.01071, 0.983, 0.1832, 0.01071, 0.983, 0.1832, -0.4822, 0.8567, 0.1832, 0.01071, 0.983, 0.1832, 0.5008, 0.846, 0.1832, 0.5008, 0.846, 0.1832, 0.01071, 0.983, 0.1832, 0.5008, 0.846, 0.1832, 0.8567, 0.4822, 0.1832, 0.8567, 0.4822, 0.1832, 0.5008, 0.846, 0.1832, 0.8567, 0.4822, 0.1832, 0.983, -0.01071, 0.1832, 0.983, -0.01071, 0.1832, 0.8567, 0.4822, 0.1832, 0.983, -0.01071, 0.1832, 0.846, -0.5008, 0.1832, 0.846, -0.5008, 0.1832, 0.983, -0.01071, 0.1832, 0.01071, 0.983, 0.1832, 0.01071, 0.983, 0.1832, 0.5008, 0.846, 0.1832, 0.5008, 0.846, 0.1832, -0.4822, 0.8567, 0.1832, -0.4822, 0.8567, 0.1832, 0.01071, 0.983, 0.1832, 0.01071, 0.983, 0.1832, -0.846, 0.5008, 0.1832, -0.846, 0.5008, 0.1832, -0.4822, 0.8567, 0.1832, -0.4822, 0.8567, 0.1832, -0.983, 0.01071, 0.1832, -0.983, 0.01071, 0.1832, -0.846, 0.5008, 0.1832, -0.846, 0.5008, 0.1832, -0.8567, -0.4822, 0.1832, -0.8567, -0.4822, 0.1832, -0.983, 0.01071, 0.1832, -0.983, 0.01071, 0.1832, -0.5008, -0.846, 0.1832, -0.5008, -0.846, 0.1832, -0.8567, -0.4822, 0.1832, -0.8567, -0.4822, 0.1832, -0.01071, -0.983, 0.1832, -0.01071, -0.983, 0.1832, -0.5008, -0.846, 0.1832, -0.5008, -0.846, 0.1832, 0.4822, -0.8567, 0.1832, 0.4822, -0.8567, 0.1832, -0.01071, -0.983, 0.1832, -0.01071, -0.983, 0.1832, 0.846, -0.5008, 0.1832, 0.846, -0.5008, 0.1832, 0.4822, -0.8567, 0.1832, 0.4822, -0.8567, 0.1832, 0.983, -0.01071, 0.1832, 0.983, -0.01071, 0.1832, 0.846, -0.5008, 0.1832, 0.846, -0.5008, 0.1832, 0.8567, 0.4822, 0.1832, 0.8567, 0.4822, 0.1832, 0.983, -0.01071, 0.1832, 0.983, -0.01071, 0.1832, 0.5008, 0.846, 0.1832, 0.5008, 0.846, 0.1832, 0.8567, 0.4822, 0.1832, 0.8567, 0.4822, 0.1832, -0.4822, 0.8567, -0.1832, -0.4822, 0.8567, -0.1832, 0.01071, 0.983, -0.1832, 0.01071, 0.983, -0.1832, -0.846, 0.5008, -0.1832, -0.846, 0.5008, -0.1832, -0.4822, 0.8567, -0.1832, -0.4822, 0.8567, -0.1832, 0.01071, 0.983, -0.1832, 0.01071, 0.983, -0.1832, 0.5008, 0.846, -0.1832, 0.5008, 0.846, -0.1832, 0.5008, 0.846, -0.1832, 0.5008, 0.846, -0.1832, 0.8567, 0.4822, -0.1832, 0.8567, 0.4822, -0.1832, 0.8567, 0.4822, -0.1832, 0.8567, 0.4822, -0.1832, 0.983, -0.01071, -0.1832, 0.983, -0.01071, -0.1832, 0.983, -0.01071, -0.1832, 0.983, -0.01071, -0.1832, 0.846, -0.5008, -0.1832, 0.846, -0.5008, -0.1832, 0.846, -0.5008, -0.1832, 0.846, -0.5008, -0.1832, 0.4822, -0.8567, -0.1832, 0.4822, -0.8567, -0.1832, 0.4822, -0.8567, -0.1832, 0.4822, -0.8567, -0.1832, -0.01071, -0.983, -0.1832, -0.01071, -0.983, -0.1832, -0.01071, -0.983, -0.1832, -0.01071, -0.983, -0.1832, -0.5008, -0.846, -0.1832, -0.5008, -0.846, -0.1832, -0.5008, -0.846, -0.1832, -0.5008, -0.846, -0.1832, -0.8567, -0.4822, -0.1832, -0.8567, -0.4822, -0.1832, -0.8567, -0.4822, -0.1832, -0.8567, -0.4822, -0.1832, -0.983, 0.01071, -0.1832, -0.983, 0.01071, -0.1832, -0.983, 0.01071, -0.1832, -0.983, 0.01071, -0.1832, -0.846, 0.5008, -0.1832, -0.846, 0.5008, -0.1832, 0.09333, 0.1577, -0.9831, 0.001996, 0.1832, -0.9831, 0.001996, 0.1832, -0.9831, 0.09333, 0.1577, -0.9831, 0.09333, 0.1577, 0.9831, 0.1597, 0.08987, 0.9831, 0.1597, 0.08987, 0.9831, 0.09333, 0.1577, 0.9831, -0.1832, 0.001996, 0.9831, -0.1577, 0.09333, 0.9831, -0.1577, 0.09333, 0.9831, -0.1832, 0.001996, 0.9831, -0.1597, -0.08987, -0.9831, -0.09333, -0.1577, -0.9831, -0.09333, -0.1577, -0.9831, -0.1597, -0.08987, -0.9831, 0.1832, -0.001996, -0.9831, 0.1597, 0.08987, -0.9831, 0.1597, 0.08987, -0.9831, 0.1832, -0.001996, -0.9831, -0.09333, -0.1577, 0.9831, -0.1597, -0.08987, 0.9831, -0.1597, -0.08987, 0.9831, -0.09333, -0.1577, 0.9831, 0.1597, 0.08987, 0.9831, 0.1832, -0.001996, 0.9831, 0.1832, -0.001996, 0.9831, 0.1597, 0.08987, 0.9831, 0.1597, 0.08987, -0.9831, 0.09333, 0.1577, -0.9831, 0.09333, 0.1577, -0.9831, 0.1597, 0.08987, -0.9831, -0.1832, 0.001995, -0.9831, -0.1597, -0.08987, -0.9831, -0.1597, -0.08987, -0.9831, -0.1832, 0.001996, -0.9831, -0.08987, 0.1597, 0.9831, 0.001996, 0.1832, 0.9831, 0.001997, 0.1832, 0.9831, -0.08987, 0.1597, 0.9831, 0.1577, -0.09333, -0.9831, 0.1832, -0.001996, -0.9831, 0.1832, -0.001996, -0.9831, 0.1577, -0.09333, -0.9831, 0.1832, -0.001996, -0.9831, 0.1597, 0.08987, -0.9831, 0.1597, 0.08987, -0.9831, 0.1832, -0.001996, -0.9831, -0.1597, -0.08987, 0.9831, -0.1832, 0.001996, 0.9831, -0.1832, 0.001996, 0.9831, -0.1597, -0.08987, 0.9831, -0.1577, 0.09333, 0.9831, -0.08987, 0.1597, 0.9831, -0.08987, 0.1597, 0.9831, -0.1577, 0.09333, 0.9831, 0.1832, -0.001996, 0.9831, 0.1577, -0.09333, 0.9831, 0.1577, -0.09333, 0.9831, 0.1832, -0.001996, 0.9831, 0.1577, -0.09333, -0.9831, 0.1832, -0.001996, -0.9831, 0.1832, -0.001996, -0.9831, 0.1577, -0.09333, -0.9831, -0.1577, 0.09333, -0.9831, -0.1832, 0.001995, -0.9831, -0.1832, 0.001996, -0.9831, -0.1577, 0.09333, -0.9831, 0.001996, 0.1832, 0.9831, 0.09333, 0.1577, 0.9831, 0.09333, 0.1577, 0.9831, 0.001997, 0.1832, 0.9831, 0.08987, -0.1597, -0.9831, 0.1577, -0.09333, -0.9831, 0.1577, -0.09333, -0.9831, 0.08987, -0.1597, -0.9831, 0.08987, -0.1597, -0.9831, 0.1577, -0.09333, -0.9831, 0.1577, -0.09333, -0.9831, 0.08987, -0.1597, -0.9831, -0.1832, 0.001996, 0.9831, -0.1577, 0.09333, 0.9831, -0.1577, 0.09333, 0.9831, -0.1832, 0.001996, 0.9831, 0.09333, 0.1577, 0.9831, 0.1597, 0.08987, 0.9831, 0.1597, 0.08987, 0.9831, 0.09333, 0.1577, 0.9831, 0.1577, -0.09333, 0.9831, 0.08987, -0.1597, 0.9831, 0.08987, -0.1597, 0.9831, 0.1577, -0.09333, 0.9831, -0.001995, -0.1832, -0.9831, 0.08987, -0.1597, -0.9831, 0.08987, -0.1597, -0.9831, -0.001995, -0.1832, -0.9831, -0.08987, 0.1597, -0.9831, -0.1577, 0.09333, -0.9831, -0.1577, 0.09333, -0.9831, -0.08987, 0.1597, -0.9831, 0.1597, 0.08987, 0.9831, 0.1832, -0.001996, 0.9831, 0.1832, -0.001996, 0.9831, 0.1597, 0.08987, 0.9831, -0.09333, -0.1577, -0.9831, -0.001995, -0.1832, -0.9831, -0.001995, -0.1832, -0.9831, -0.09333, -0.1577, -0.9831, -0.1577, 0.09333, 0.9831, -0.08987, 0.1597, 0.9831, -0.08987, 0.1597, 0.9831, -0.1577, 0.09333, 0.9831, 0.1832, -0.001996, 0.9831, 0.1577, -0.09333, 0.9831, 0.1577, -0.09333, 0.9831, 0.1832, -0.001996, 0.9831, -0.1597, -0.08987, -0.9831, -0.09333, -0.1577, -0.9831, -0.09333, -0.1577, -0.9831, -0.1597, -0.08987, -0.9831, 0.001996, 0.1832, -0.9831, -0.08987, 0.1597, -0.9831, -0.08987, 0.1597, -0.9831, 0.001996, 0.1832, -0.9831, 0.1577, -0.09333, 0.9831, 0.08987, -0.1597, 0.9831, 0.08987, -0.1597, 0.9831, 0.1577, -0.09333, 0.9831, -0.1832, 0.001996, -0.9831, -0.1597, -0.08987, -0.9831, -0.1597, -0.08987, -0.9831, -0.1832, 0.001996, -0.9831, -0.08987, 0.1597, 0.9831, 0.001995, 0.1832, 0.9831, 0.001996, 0.1832, 0.9831, -0.08987, 0.1597, 0.9831, 0.08987, -0.1597, 0.9831, -0.001996, -0.1832, 0.9831, -0.001997, -0.1832, 0.9831, 0.08987, -0.1597, 0.9831, -0.001996, -0.1832, -0.9831, 0.08987, -0.1597, -0.9831, 0.08987, -0.1597, -0.9831, -0.001996, -0.1832, -0.9831, -0.1577, 0.09333, -0.9831, -0.1832, 0.001996, -0.9831, -0.1832, 0.001996, -0.9831, -0.1577, 0.09333, -0.9831, 0.09333, 0.1577, -0.9831, 0.001996, 0.1832, -0.9831, 0.001996, 0.1832, -0.9831, 0.09333, 0.1577, -0.9831, -0.001996, -0.1832, 0.9831, -0.09333, -0.1577, 0.9831, -0.09333, -0.1577, 0.9831, -0.001997, -0.1832, 0.9831, 0.08987, -0.1597, 0.9831, -0.001996, -0.1832, 0.9831, -0.001995, -0.1832, 0.9831, 0.08987, -0.1597, 0.9831, -0.08987, 0.1597, -0.9831, -0.1577, 0.09333, -0.9831, -0.1577, 0.09333, -0.9831, -0.08987, 0.1597, -0.9831, 0.001995, 0.1832, 0.9831, 0.09333, 0.1577, 0.9831, 0.09333, 0.1577, 0.9831, 0.001996, 0.1832, 0.9831, -0.09333, -0.1577, 0.9831, -0.1597, -0.08987, 0.9831, -0.1597, -0.08987, 0.9831, -0.09333, -0.1577, 0.9831, -0.09333, -0.1577, -0.9831, -0.001996, -0.1832, -0.9831, -0.001996, -0.1832, -0.9831, -0.09333, -0.1577, -0.9831, 0.001996, 0.1832, -0.9831, -0.08987, 0.1597, -0.9831, -0.08987, 0.1597, -0.9831, 0.001996, 0.1832, -0.9831, 0.1597, 0.08987, -0.9831, 0.09333, 0.1577, -0.9831, 0.09333, 0.1577, -0.9831, 0.1597, 0.08987, -0.9831, -0.1597, -0.08987, 0.9831, -0.1832, 0.001996, 0.9831, -0.1832, 0.001996, 0.9831, -0.1597, -0.08987, 0.9831, -0.001996, -0.1832, 0.9831, -0.09333, -0.1577, 0.9831, -0.09333, -0.1577, 0.9831, -0.001995, -0.1832, 0.9831, -0.8605, 0.5094, 0.0, -0.6994, 0.7148, 0.0, -0.6994, 0.7148, 0.0, -0.8605, 0.5094, 0.0, -0.9999, 0.01089, 0.0, -0.8605, 0.5094, 0.0, -0.8605, 0.5094, 0.0, -0.9999, 0.01089, 0.0, -0.9687, -0.2483, 0.0, -0.9999, 0.01089, 0.0, -0.9999, 0.01089, 0.0, -0.9687, -0.2483, 0.0, -0.5094, -0.8605, 0.0, -0.7148, -0.6994, 0.0, -0.7148, -0.6994, 0.0, -0.5094, -0.8605, 0.0, -0.2693, -0.963, 0.0, -0.5094, -0.8605, 0.0, -0.5094, -0.8605, 0.0, -0.2693, -0.963, 0.0, 0.4905, -0.8714, 2.26e-07, 0.2483, -0.9687, 0.0, 0.2483, -0.9687, 0.0, 0.4905, -0.8714, 2.26e-07, 0.6994, -0.7148, 4.366e-07, 0.4905, -0.8714, 2.26e-07, 0.4905, -0.8714, 2.26e-07, 0.6994, -0.7148, 4.366e-07, 0.963, -0.2693, 0.0, 0.963, -0.2693, 0.0, 0.963, -0.2693, 0.0, 0.963, -0.2693, 0.0, 0.8714, 0.4905, 0.0, 0.9687, 0.2483, 0.0, 0.9687, 0.2483, 0.0, 0.8714, 0.4905, 0.0, 0.7148, 0.6994, 0.0, 0.8714, 0.4905, 0.0, 0.8714, 0.4905, 0.0, 0.7148, 0.6994, 0.0, 0.01089, 0.9999, 0.0, 0.2693, 0.963, 0.0, 0.2693, 0.963, 0.0, 0.01089, 0.9999, 0.0, -0.2483, 0.9687, 0.0, 0.01089, 0.9999, 0.0, 0.01089, 0.9999, 0.0, -0.2483, 0.9687, 0.0, 0.0, 0.0, -1.0, 0.0, 0.0, -1.0, 0.0, 0.0, -1.0, 0.0, 0.0, -1.0, 0.0, 0.0, -1.0, 0.0, 0.0, -1.0, 0.0, 0.0, -1.0, 0.0, 0.0, -1.0, 0.0, 0.0, 1.0, 0.0, 0.0, 1.0, 0.0, 0.0, 1.0, 0.0, 0.0, 1.0, 0.0, 0.0, 1.0, 0.0, 0.0, 1.0, 0.0, 0.0, 1.0, 0.0, 0.0, 1.0, -9.4e-08, -1.098e-07, 1.0, 4.7e-08, -7.081e-08, 1.0, 4.7e-08, -7.081e-08, 1.0, -9.4e-08, -1.098e-07, 1.0, -1.88e-07, 0.0, -1.0, 0.0, 0.0, -1.0, 0.0, 0.0, -1.0, -1.88e-07, 0.0, -1.0, -1.88e-07, 0.0, -1.0, -1.88e-07, 0.0, -1.0, -1.88e-07, 0.0, -1.0, -1.88e-07, 0.0, -1.0, 0.0, 0.0, 1.0, 4.7e-08, 0.0, 1.0, 4.7e-08, 0.0, 1.0, 0.0, 0.0, 1.0, 1.41e-07, 3.897e-08, 1.0, -9.4e-08, 0.0, 1.0, -9.4e-08, 0.0, 1.0, 1.41e-07, 3.897e-08, 1.0, 0.0, 0.0, -1.0, -1.88e-07, 0.0, -1.0, -1.88e-07, 0.0, -1.0, 0.0, 0.0, -1.0, 0.0, 0.0, -1.0, 0.0, 0.0, -1.0, 0.0, 0.0, -1.0, 0.0, 0.0, -1.0, 0.0, 0.0, -1.0, 0.0, 0.0, -1.0, 0.0, 0.0, -1.0, 0.0, 0.0, -1.0, 4.7e-08, 0.0, 1.0, 0.0, 0.0, 1.0, 0.0, 0.0, 1.0, 4.7e-08, 0.0, 1.0, -9.4e-08, 0.0, 1.0, 0.0, 0.0, 1.0, 0.0, 0.0, 1.0, -9.4e-08, 0.0, 1.0, 4.7e-08, -7.081e-08, 1.0, 1.41e-07, 3.897e-08, 1.0, 1.41e-07, 3.897e-08, 1.0, 4.7e-08, -7.081e-08, 1.0, 0.0, 0.0, -1.0, 0.0, 0.0, -1.0, 0.0, 0.0, -1.0, 0.0, 0.0, -1.0, -1.88e-07, 0.0, -1.0, 0.0, 0.0, -1.0, 0.0, 0.0, -1.0, -1.88e-07, 0.0, -1.0, 0.0, 0.0, 1.0, -9.4e-08, -1.098e-07, 1.0, -9.4e-08, -1.098e-07, 1.0, 0.0, 0.0, 1.0, 0.0, 0.0, 1.0, 0.0, 0.0, 1.0, 0.0, 0.0, 1.0, 0.0, 0.0, 1.0, 0.0, 0.0, -1.0, 0.0, 0.0, -1.0, 0.0, 0.0, -1.0, 0.0, 0.0, -1.0, -1.88e-07, 0.0, -1.0, -1.88e-07, 0.0, -1.0, -1.88e-07, 0.0, -1.0, -1.88e-07, 0.0, -1.0, 0.0, 0.0, -1.0, -1.88e-07, 0.0, -1.0, -1.88e-07, 0.0, -1.0, 0.0, 0.0, -1.0, 4.7e-08, 0.0, 1.0, 4.7e-08, 0.0, 1.0, 4.7e-08, 0.0, 1.0, 4.7e-08, 0.0, 1.0, -9.4e-08, 0.0, 1.0, -9.4e-08, 0.0, 1.0, -9.4e-08, 0.0, 1.0, -9.4e-08, 0.0, 1.0])] * 3)])

# ---- objects
ob_wooden_box_and_barrel_001 = bpy.data.objects.new('wooden box and barrel.001', me_cube_012)
ob_wooden_box_and_barrel = bpy.data.objects.new('wooden box and barrel', me_cube_013)

# ---- transforms, parenting, visibility, modifiers, constraints
ob_wooden_box_and_barrel_001.location = (-0.8801, 0.04733, 1.116)
ob_wooden_box_and_barrel_001.rotation_euler = (-1.509e-07, -2.137e-08, -0.5127)
ob_wooden_box_and_barrel_001.scale = (1.053, 1.053, 1.053)
ob_wooden_box_and_barrel_001.color = (0.8, 0.8, 0.8, 1.0)
ob_wooden_box_and_barrel_001.lineart.crease_threshold = 0.0
ob_wooden_box_and_barrel_001.use_mesh_mirror_x = True
ob_wooden_box_and_barrel.location = (1.789, -0.05159, 1.173)
ob_wooden_box_and_barrel.rotation_euler = (-1.101e-07, -6.924e-08, 1.214)
ob_wooden_box_and_barrel.scale = (1.053, 1.053, 1.053)
ob_wooden_box_and_barrel.color = (0.8, 0.8, 0.8, 1.0)
ob_wooden_box_and_barrel.lineart.crease_threshold = 0.0
ob_wooden_box_and_barrel.use_mesh_mirror_x = True

# ---- collection membership
col_collection.objects.link(ob_wooden_box_and_barrel_001)
col_collection.objects.link(ob_wooden_box_and_barrel)

# ---- scene / render settings (as saved in the file)
scene.frame_start = 1; scene.frame_end = 250; scene.frame_set(1)
scene.render.engine = 'BLENDER_EEVEE_NEXT'
scene.render.fps = 30
scene.cycles.use_denoising = False
scene.cycles.samples = 128
scene.cycles.sampling_pattern = 'TABULATED_SOBOL'
scene.cycles.use_adaptive_sampling = False
scene.cycles.use_light_tree = False
scene.view_settings.view_transform = 'Filmic'
bpy.context.view_layer.update()

# ---- added for rendering (the .blend has no active camera and no usable light): camera, sun
cam_auto = bpy.data.cameras.new('AutoCamera')
cam_auto.lens = 50.0
cam_auto.sensor_width = 36.0
cam_auto.clip_end = 1000.0
ob_auto_camera = bpy.data.objects.new('AutoCamera', cam_auto)
scene.collection.objects.link(ob_auto_camera)
ob_auto_camera.location = (6.16536, -7.11276, 5.91373)
ob_auto_camera.rotation_euler = (1.09748, -7.21219e-08, 0.694738)
scene.camera = ob_auto_camera
light_auto_sun = bpy.data.lights.new('AutoSun', 'SUN')
light_auto_sun.energy = 3.0
light_auto_sun.angle = 0.0523599
ob_auto_sun = bpy.data.objects.new('AutoSun', light_auto_sun)
scene.collection.objects.link(ob_auto_sun)
ob_auto_sun.rotation_euler = (0.872665, 0.174533, 0.523599)
bpy.context.view_layer.update()
